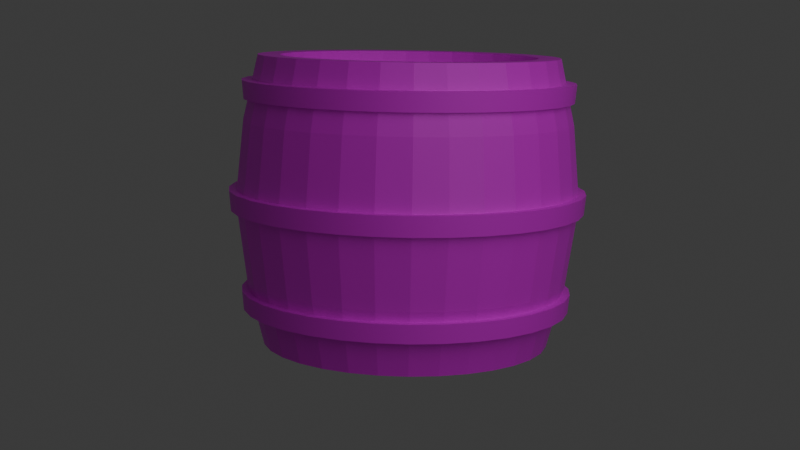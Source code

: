 # Source: 1er_tonneau_cartoon_.blend  (saved by Blender 4.2.66; exported with 4.5.12 LTS)
import bpy
from mathutils import Matrix  # noqa: F401  (used for matrix-valued properties, if any)

bpy.ops.wm.read_factory_settings(use_empty=True)
scene = bpy.context.scene
scene.name = 'Scene'

# ---- collections
col_collection = bpy.data.collections.new('Collection'); scene.collection.children.link(col_collection)

# ---- images (referenced by path relative to the original .blend; pixels are not part of the script)
import os
ASSET_DIR = os.environ.get("B2B_ASSET_DIR", "")  # directory of the original .blend (textures are referenced by path, not embedded)
HERE = os.path.dirname(os.path.abspath(__file__))  # packed textures are extracted next to this script under _unpacked/

def load_image(name, relpath, width, height, colorspace="sRGB"):
    """Load a texture the original file referenced (path relative to the .blend, or extracted next to this script)."""
    p = next((c for c in (os.path.join(HERE, relpath), os.path.join(ASSET_DIR, relpath)) if relpath and os.path.exists(c)), "")
    if p:
        img = bpy.data.images.load(p, check_existing=True)
        img.name = name
    else:  # same state as the original file: an image datablock whose file is absent (Cycles renders it pink)
        img = bpy.data.images.new(name, width, height)
        img.source = "FILE"
        img.filepath = "//" + (relpath or name)
    img.colorspace_settings.name = colorspace
    return img
img_light_brown_cartoon_wood_texture_pattern_wallpaper_background_f = load_image('light-brown-cartoon-wood-texture-pattern-wallpaper-background-f', 'light-brown-cartoon-wood-texture-pattern-wallpaper-background-free-vector.jpg', 1024, 1024, 'sRGB')
img_metal_texture_3_by_wojtar_stock_dzqg9s_fullview_jpg_002 = load_image('metal_texture_3_by_wojtar_stock_dzqg9s-fullview.jpg.002', 'metal_texture_3_by_wojtar_stock_dzqg9s-fullview.jpg', 1024, 1024, 'sRGB')

# ---- materials (node trees are filled in below, after node groups)
mat_material_002 = bpy.data.materials.new('Material.002')
mat_material_003 = bpy.data.materials.new('Material.003')
mat_material_001 = bpy.data.materials.new('Material.001')
mat_material_004 = bpy.data.materials.new('Material.004')

# ---- node groups
ng_smooth_by_angle = bpy.data.node_groups.new('Smooth by Angle', 'GeometryNodeTree')
_s = ng_smooth_by_angle.interface.new_socket(name='Mesh', in_out='OUTPUT', socket_type='NodeSocketGeometry')
_s = ng_smooth_by_angle.interface.new_socket(name='Mesh', in_out='INPUT', socket_type='NodeSocketGeometry')
_s = ng_smooth_by_angle.interface.new_socket(name='Angle', in_out='INPUT', socket_type='NodeSocketFloat')
_s.subtype = 'ANGLE'
_s.default_value = 0.5236
_s.min_value = 0.0
_s.max_value = 3.142
_s.description = 'Maximum face angle for smooth edges'
_s = ng_smooth_by_angle.interface.new_socket(name='Ignore Sharpness', in_out='INPUT', socket_type='NodeSocketBool')
_s.force_non_field = True
ng_smooth_by_angle.description = 'Set the sharpness of mesh edges based on the angle between the neighboring faces'
ng_smooth_by_angle.is_modifier = True
_N = ng_smooth_by_angle.nodes; _L = ng_smooth_by_angle.links
n0 = _N.new('GeometryNodeSetShadeSmooth'); n0.name = 'Set Shade Smooth'; n0.location = (120, -80)
n0.domain = 'EDGE'
n1 = _N.new('GeometryNodeSetShadeSmooth'); n1.name = 'Set Shade Smooth.001'; n1.location = (300, -80)
n2 = _N.new('NodeGroupOutput'); n2.name = 'Group Output'; n2.location = (480, -80)
n3 = _N.new('GeometryNodeInputMeshEdgeAngle'); n3.name = 'Edge Angle'; n3.location = (-440, -240)
n4 = _N.new('NodeGroupInput'); n4.name = 'Group Input'; n4.location = (-80, -80)
n5 = _N.new('GeometryNodeInputEdgeSmooth'); n5.name = 'Is Edge Smooth'; n5.location = (-260, -120)
n6 = _N.new('GeometryNodeInputShadeSmooth'); n6.name = 'Is Shade Smooth'; n6.location = (-440, -397)
n7 = _N.new('FunctionNodeCompare'); n7.name = 'Compare'; n7.location = (-260, -260)
n7.operation = 'LESS_EQUAL'
n7.inputs[6].default_value = (0.0, 0.0, 0.0, 0.0)
n7.inputs[7].default_value = (0.0, 0.0, 0.0, 0.0)
n8 = _N.new('FunctionNodeBooleanMath'); n8.name = 'Boolean Math.001'; n8.location = (-80, -260)
n9 = _N.new('NodeGroupInput'); n9.name = 'Group Input.001'; n9.location = (-440, -329)
n10 = _N.new('NodeGroupInput'); n10.name = 'Group Input.002'; n10.location = (-259, -189)
n11 = _N.new('FunctionNodeBooleanMath'); n11.name = 'Boolean Math'; n11.location = (-80, -149)
n11.operation = 'OR'
n12 = _N.new('FunctionNodeBooleanMath'); n12.name = 'Boolean Math.002'; n12.location = (-260, -380)
n12.operation = 'OR'
n13 = _N.new('NodeGroupInput'); n13.name = 'Group Input.003'; n13.location = (-440, -460)
_L.new(n3.outputs[0], n7.inputs[0])
_L.new(n1.outputs[0], n2.inputs[0])
_L.new(n9.outputs[1], n7.inputs[1])
_L.new(n7.outputs[0], n8.inputs[0])
_L.new(n4.outputs[0], n0.inputs[0])
_L.new(n0.outputs[0], n1.inputs[0])
_L.new(n8.outputs[0], n0.inputs[2])
_L.new(n10.outputs[2], n11.inputs[1])
_L.new(n5.outputs[0], n11.inputs[0])
_L.new(n11.outputs[0], n0.inputs[1])
_L.new(n13.outputs[2], n12.inputs[1])
_L.new(n6.outputs[0], n12.inputs[0])
_L.new(n12.outputs[0], n8.inputs[1])
n2.is_active_output = True

# ---- material node trees
mat_material_002.use_nodes = True; mat_material_002.node_tree.nodes.clear()
_N = mat_material_002.node_tree.nodes; _L = mat_material_002.node_tree.links
n0 = _N.new('ShaderNodeBsdfPrincipled'); n0.name = 'Principled BSDF'; n0.location = (10, 300)
n1 = _N.new('ShaderNodeOutputMaterial'); n1.name = 'Material Output'; n1.location = (300, 300)
n2 = _N.new('ShaderNodeTexImage'); n2.name = 'Image Texture'; n2.location = (-331, 211)
n2.image = img_light_brown_cartoon_wood_texture_pattern_wallpaper_background_f
_L.new(n0.outputs[0], n1.inputs[0])
_L.new(n2.outputs[0], n0.inputs[0])
n1.is_active_output = True
mat_material_003.use_nodes = True; mat_material_003.node_tree.nodes.clear()
_N = mat_material_003.node_tree.nodes; _L = mat_material_003.node_tree.links
n0 = _N.new('ShaderNodeBsdfPrincipled'); n0.name = 'Principled BSDF'; n0.location = (10, 300)
n1 = _N.new('ShaderNodeOutputMaterial'); n1.name = 'Material Output'; n1.location = (300, 300)
n2 = _N.new('ShaderNodeTexImage'); n2.name = 'Image Texture'; n2.location = (-368, 195)
n2.image = img_metal_texture_3_by_wojtar_stock_dzqg9s_fullview_jpg_002
_L.new(n0.outputs[0], n1.inputs[0])
_L.new(n2.outputs[0], n0.inputs[0])
n1.is_active_output = True
mat_material_001.use_nodes = True; mat_material_001.node_tree.nodes.clear()
_N = mat_material_001.node_tree.nodes; _L = mat_material_001.node_tree.links
n0 = _N.new('ShaderNodeBsdfPrincipled'); n0.name = 'Principled BSDF'; n0.location = (10, 300)
n1 = _N.new('ShaderNodeOutputMaterial'); n1.name = 'Material Output'; n1.location = (300, 300)
n2 = _N.new('ShaderNodeTexImage'); n2.name = 'Image Texture'; n2.location = (-457, 171)
n2.image = img_metal_texture_3_by_wojtar_stock_dzqg9s_fullview_jpg_002
_L.new(n0.outputs[0], n1.inputs[0])
_L.new(n2.outputs[0], n0.inputs[0])
n1.is_active_output = True
mat_material_004.use_nodes = True; mat_material_004.node_tree.nodes.clear()
_N = mat_material_004.node_tree.nodes; _L = mat_material_004.node_tree.links
n0 = _N.new('ShaderNodeBsdfPrincipled'); n0.name = 'Principled BSDF'; n0.location = (10, 300)
n1 = _N.new('ShaderNodeOutputMaterial'); n1.name = 'Material Output'; n1.location = (300, 300)
n2 = _N.new('ShaderNodeTexImage'); n2.name = 'Image Texture'; n2.location = (-449, 118)
n2.image = img_metal_texture_3_by_wojtar_stock_dzqg9s_fullview_jpg_002
_L.new(n0.outputs[0], n1.inputs[0])
_L.new(n2.outputs[0], n0.inputs[0])
n1.is_active_output = True

# ---- world
world_world = bpy.data.worlds.new('World'); scene.world = world_world
world_world.use_nodes = True; world_world.node_tree.nodes.clear()
_N = world_world.node_tree.nodes; _L = world_world.node_tree.links
n0 = _N.new('ShaderNodeOutputWorld'); n0.name = 'World Output'; n0.location = (300, 300)
n1 = _N.new('ShaderNodeBackground'); n1.name = 'Background'; n1.location = (10, 300)
n1.inputs[0].default_value = (0.05088, 0.05088, 0.05088, 1.0)
_L.new(n1.outputs[0], n0.inputs[0])
n0.is_active_output = True
world_world.color = (0.05088, 0.05088, 0.05088)
world_world.sun_shadow_jitter_overblur = 0.0

# ---- cameras
cam_camera = bpy.data.cameras.new('Camera')
cam_camera.clip_end = 100.0
cam_camera.lens = 61.8
cam_camera.ortho_scale = 7.314

# ---- lights
light_light = bpy.data.lights.new('Light', 'POINT')
light_light.energy = 1000.0
light_light.shadow_soft_size = 6.208

# ---- meshes
me_cylinder = bpy.data.meshes.new('Cylinder')
me_cylinder.from_pydata([(6.785e-11, 0.8574, -1.012), (-4.51e-10, 0.9007, 1.012), (0.1673, 0.841, -1.012), (0.1757, 0.8834, 1.012), (0.3281, 0.7922, -1.012), (0.3447, 0.8321, 1.012), (0.4764, 0.7129, -1.012), (0.5004, 0.7489, 1.012), (0.6063, 0.6063, -1.012), (0.6369, 0.6369, 1.012), (0.7129, 0.4764, -1.012), (0.7489, 0.5004, 1.012), (0.7922, 0.3281, -1.012), (0.8321, 0.3447, 1.012), (0.841, 0.1673, -1.012), (0.8834, 0.1757, 1.012), (0.8574, -2.174e-11, -1.012), (0.9007, -6.632e-10, 1.012), (0.841, -0.1673, -1.012), (0.8834, -0.1757, 1.012), (0.7922, -0.3281, -1.012), (0.8321, -0.3447, 1.012), (0.7129, -0.4764, -1.012), (0.7489, -0.5004, 1.012), (0.6063, -0.6063, -1.012), (0.6369, -0.6369, 1.012), (0.4764, -0.7129, -1.012), (0.5004, -0.7489, 1.012), (0.3281, -0.7922, -1.012), (0.3447, -0.8321, 1.012), (0.1673, -0.841, -1.012), (0.1757, -0.8834, 1.012), (6.785e-11, -0.8574, -1.012), (-4.51e-10, -0.9007, 1.012), (-0.1673, -0.841, -1.012), (-0.1757, -0.8834, 1.012), (-0.3281, -0.7922, -1.012), (-0.3447, -0.8321, 1.012), (-0.4764, -0.7129, -1.012), (-0.5004, -0.7489, 1.012), (-0.6063, -0.6063, -1.012), (-0.6369, -0.6369, 1.012), (-0.7129, -0.4764, -1.012), (-0.7489, -0.5004, 1.012), (-0.7922, -0.3281, -1.012), (-0.8321, -0.3447, 1.012), (-0.841, -0.1673, -1.012), (-0.8834, -0.1757, 1.012), (-0.8574, -2.174e-11, -1.012), (-0.9007, -6.632e-10, 1.012), (-0.841, 0.1673, -1.012), (-0.8834, 0.1757, 1.012), (-0.7922, 0.3281, -1.012), (-0.8321, 0.3447, 1.012), (-0.7129, 0.4764, -1.012), (-0.7489, 0.5004, 1.012), (-0.6063, 0.6063, -1.012), (-0.6369, 0.6369, 1.012), (-0.4764, 0.7129, -1.012), (-0.5004, 0.7489, 1.012), (-0.3281, 0.7922, -1.012), (-0.3447, 0.8321, 1.012), (-0.1673, 0.841, -1.012), (-0.1757, 0.8834, 1.012), (8.006e-11, 1.014, -1.014), (0.1978, 0.9943, -1.014), (0.2062, 1.037, 1.014), (-4.407e-10, 1.057, 1.014), (0.388, 0.9366, -1.014), (0.4045, 0.9766, 1.014), (0.5632, 0.8429, -1.014), (0.5872, 0.8789, 1.014), (0.7168, 0.7168, -1.014), (0.7474, 0.7474, 1.014), (0.8429, 0.5632, -1.014), (0.8789, 0.5872, 1.014), (0.9366, 0.388, -1.014), (0.9766, 0.4045, 1.014), (0.9943, 0.1978, -1.014), (1.037, 0.2062, 1.014), (1.014, -2.565e-11, -1.014), (1.057, -6.679e-10, 1.014), (0.9943, -0.1978, -1.014), (1.037, -0.2062, 1.014), (0.9366, -0.388, -1.014), (0.9766, -0.4045, 1.014), (0.8429, -0.5632, -1.014), (0.8789, -0.5872, 1.014), (0.7168, -0.7168, -1.014), (0.7474, -0.7474, 1.014), (0.5632, -0.8429, -1.014), (0.5872, -0.8789, 1.014), (0.388, -0.9366, -1.014), (0.4045, -0.9766, 1.014), (0.1978, -0.9943, -1.014), (0.2062, -1.037, 1.014), (8.006e-11, -1.014, -1.014), (-4.407e-10, -1.057, 1.014), (-0.1978, -0.9943, -1.014), (-0.2062, -1.037, 1.014), (-0.388, -0.9366, -1.014), (-0.4045, -0.9766, 1.014), (-0.5632, -0.8429, -1.014), (-0.5872, -0.8789, 1.014), (-0.7168, -0.7168, -1.014), (-0.7474, -0.7474, 1.014), (-0.8429, -0.5632, -1.014), (-0.8789, -0.5872, 1.014), (-0.9366, -0.388, -1.014), (-0.9766, -0.4045, 1.014), (-0.9943, -0.1978, -1.014), (-1.037, -0.2062, 1.014), (-1.014, -2.565e-11, -1.014), (-1.057, -6.679e-10, 1.014), (-0.9943, 0.1978, -1.014), (-1.037, 0.2062, 1.014), (-0.9366, 0.388, -1.014), (-0.9766, 0.4045, 1.014), (-0.8429, 0.5632, -1.014), (-0.8789, 0.5872, 1.014), (-0.7168, 0.7168, -1.014), (-0.7474, 0.7474, 1.014), (-0.5632, 0.8429, -1.014), (-0.5872, 0.8789, 1.014), (-0.388, 0.9366, -1.014), (-0.4045, 0.9766, 1.014), (-0.1978, 0.9943, -1.014), (-0.2062, 1.037, 1.014), (0.1774, 0.8917, 0.9144), (-1.677e-09, 0.9092, 0.9144), (0.3479, 0.84, 0.9144), (0.5051, 0.756, 0.9144), (0.6429, 0.6429, 0.9144), (0.756, 0.5051, 0.9144), (0.84, 0.3479, 0.9144), (0.8917, 0.1774, 0.9144), (0.9092, -6.279e-10, 0.9144), (0.8917, -0.1774, 0.9144), (0.84, -0.3479, 0.9144), (0.756, -0.5051, 0.9144), (0.6429, -0.6429, 0.9144), (0.5051, -0.756, 0.9144), (0.3479, -0.84, 0.9144), (0.1774, -0.8917, 0.9144), (-1.677e-09, -0.9092, 0.9144), (-0.1774, -0.8917, 0.9144), (-0.3479, -0.84, 0.9144), (-0.5051, -0.756, 0.9144), (-0.6429, -0.6429, 0.9144), (-0.756, -0.5051, 0.9144), (-0.84, -0.3479, 0.9144), (-0.8917, -0.1774, 0.9144), (-0.9092, -6.279e-10, 0.9144), (-0.8917, 0.1774, 0.9144), (-0.84, 0.3479, 0.9144), (-0.756, 0.5051, 0.9144), (-0.6429, 0.6429, 0.9144), (-0.5051, 0.756, 0.9144), (-0.3479, 0.84, 0.9144), (-0.1774, 0.8917, 0.9144), (-4.775e-09, 0.8659, -0.8985), (0.1689, 0.8493, -0.8985), (0.3314, 0.8, -0.8985), (0.4811, 0.72, -0.8985), (0.6123, 0.6123, -0.8985), (0.72, 0.4811, -0.8985), (0.8, 0.3314, -0.8985), (0.8493, 0.1689, -0.8985), (0.8659, 1.91e-11, -0.8985), (0.8493, -0.1689, -0.8985), (0.8, -0.3314, -0.8985), (0.72, -0.4811, -0.8985), (0.6123, -0.6123, -0.8985), (0.4811, -0.72, -0.8985), (0.3314, -0.8, -0.8985), (0.1689, -0.8493, -0.8985), (-4.775e-09, -0.8659, -0.8985), (-0.1689, -0.8493, -0.8985), (-0.3314, -0.8, -0.8985), (-0.4811, -0.72, -0.8985), (-0.6123, -0.6123, -0.8985), (-0.72, -0.4811, -0.8985), (-0.8, -0.3314, -0.8985), (-0.8493, -0.1689, -0.8985), (-0.8659, 1.91e-11, -0.8985), (-0.8493, 0.1689, -0.8985), (-0.8, 0.3314, -0.8985), (-0.72, 0.4811, -0.8985), (-0.6123, 0.6123, -0.8985), (-0.4811, 0.72, -0.8985), (-0.3314, 0.8, -0.8985), (-0.1689, 0.8493, -0.8985), (1.56e-09, 1.211, 0.004133), (0.2362, 1.188, 0.004133), (0.4634, 1.119, 0.004133), (0.6727, 1.007, 0.004133), (0.8562, 0.8562, 0.004133), (1.007, 0.6727, 0.004133), (1.119, 0.4634, 0.004133), (1.188, 0.2362, 0.004133), (1.211, 1.238e-09, 0.004133), (1.188, -0.2362, 0.004133), (1.119, -0.4634, 0.004133), (1.007, -0.6727, 0.004133), (0.8562, -0.8562, 0.004133), (0.6727, -1.007, 0.004133), (0.4634, -1.119, 0.004133), (0.2362, -1.188, 0.004133), (1.56e-09, -1.211, 0.004133), (-0.2362, -1.188, 0.004133), (-0.4634, -1.119, 0.004133), (-0.6727, -1.007, 0.004133), (-0.8562, -0.8562, 0.004133), (-1.007, -0.6727, 0.004133), (-1.119, -0.4634, 0.004133), (-1.188, -0.2362, 0.004133), (-1.211, 1.238e-09, 0.004133), (-1.188, 0.2362, 0.004133), (-1.119, 0.4634, 0.004133), (-1.007, 0.6727, 0.004133), (-0.8562, 0.8562, 0.004133), (-0.6727, 1.007, 0.004133), (-0.4634, 1.119, 0.004133), (-0.2362, 1.188, 0.004133), (6.619e-10, 1.159, 0.5588), (0.226, 1.136, 0.5588), (0.4434, 1.07, 0.5588), (0.6437, 0.9633, 0.5588), (0.8192, 0.8192, 0.5588), (0.9633, 0.6437, 0.5588), (1.07, 0.4434, 0.5588), (1.136, 0.226, 0.5588), (1.159, 2.877e-10, 0.5588), (1.136, -0.226, 0.5588), (1.07, -0.4434, 0.5588), (0.9633, -0.6437, 0.5588), (0.8192, -0.8192, 0.5588), (0.6437, -0.9633, 0.5588), (0.4434, -1.07, 0.5588), (0.226, -1.136, 0.5588), (6.619e-10, -1.159, 0.5588), (-0.226, -1.136, 0.5588), (-0.4434, -1.07, 0.5588), (-0.6437, -0.9633, 0.5588), (-0.8192, -0.8192, 0.5588), (-0.9633, -0.6437, 0.5588), (-1.07, -0.4434, 0.5588), (-1.136, -0.226, 0.5588), (-1.159, 2.877e-10, 0.5588), (-1.136, 0.226, 0.5588), (-1.07, 0.4434, 0.5588), (-0.9633, 0.6437, 0.5588), (-0.8192, 0.8192, 0.5588), (-0.6437, 0.9633, 0.5588), (-0.4434, 1.07, 0.5588), (-0.226, 1.136, 0.5588), (0.221, 1.111, -0.5586), (0.4336, 1.047, -0.5586), (0.6294, 0.942, -0.5586), (0.8011, 0.8011, -0.5586), (0.942, 0.6294, -0.5586), (1.047, 0.4336, -0.5586), (1.111, 0.221, -0.5586), (1.133, 6.22e-10, -0.5586), (1.111, -0.221, -0.5586), (1.047, -0.4336, -0.5586), (0.942, -0.6294, -0.5586), (0.8011, -0.8011, -0.5586), (0.6294, -0.942, -0.5586), (0.4336, -1.047, -0.5586), (0.221, -1.111, -0.5586), (9.273e-10, -1.133, -0.5586), (-0.221, -1.111, -0.5586), (-0.4336, -1.047, -0.5586), (-0.6294, -0.942, -0.5586), (-0.8011, -0.8011, -0.5586), (-0.942, -0.6294, -0.5586), (-1.047, -0.4336, -0.5586), (-1.111, -0.221, -0.5586), (-1.133, 6.22e-10, -0.5586), (-1.111, 0.221, -0.5586), (-1.047, 0.4336, -0.5586), (-0.942, 0.6294, -0.5586), (-0.8011, 0.8011, -0.5586), (-0.6294, 0.942, -0.5586), (-0.4336, 1.047, -0.5586), (-0.221, 1.111, -0.5586), (9.273e-10, 1.133, -0.5586), (0.0, 1.0, -1.0), (0.0, 1.0, 1.0), (0.1951, 0.9808, -1.0), (0.1951, 0.9808, 1.0), (0.3827, 0.9239, -1.0), (0.3827, 0.9239, 1.0), (0.5556, 0.8315, -1.0), (0.5556, 0.8315, 1.0), (0.7071, 0.7071, -1.0), (0.7071, 0.7071, 1.0), (0.8315, 0.5556, -1.0), (0.8315, 0.5556, 1.0), (0.9239, 0.3827, -1.0), (0.9239, 0.3827, 1.0), (0.9808, 0.1951, -1.0), (0.9808, 0.1951, 1.0), (1.0, 0.0, -1.0), (1.0, 0.0, 1.0), (0.9808, -0.1951, -1.0), (0.9808, -0.1951, 1.0), (0.9239, -0.3827, -1.0), (0.9239, -0.3827, 1.0), (0.8315, -0.5556, -1.0), (0.8315, -0.5556, 1.0), (0.7071, -0.7071, -1.0), (0.7071, -0.7071, 1.0), (0.5556, -0.8315, -1.0), (0.5556, -0.8315, 1.0), (0.3827, -0.9239, -1.0), (0.3827, -0.9239, 1.0), (0.1951, -0.9808, -1.0), (0.1951, -0.9808, 1.0), (0.0, -1.0, -1.0), (0.0, -1.0, 1.0), (-0.1951, -0.9808, -1.0), (-0.1951, -0.9808, 1.0), (-0.3827, -0.9239, -1.0), (-0.3827, -0.9239, 1.0), (-0.5556, -0.8315, -1.0), (-0.5556, -0.8315, 1.0), (-0.7071, -0.7071, -1.0), (-0.7071, -0.7071, 1.0), (-0.8315, -0.5556, -1.0), (-0.8315, -0.5556, 1.0), (-0.9239, -0.3827, -1.0), (-0.9239, -0.3827, 1.0), (-0.9808, -0.1951, -1.0), (-0.9808, -0.1951, 1.0), (-1.0, 0.0, -1.0), (-1.0, 0.0, 1.0), (-0.9808, 0.1951, -1.0), (-0.9808, 0.1951, 1.0), (-0.9239, 0.3827, -1.0), (-0.9239, 0.3827, 1.0), (-0.8315, 0.5556, -1.0), (-0.8315, 0.5556, 1.0), (-0.7071, 0.7071, -1.0), (-0.7071, 0.7071, 1.0), (-0.5556, 0.8315, -1.0), (-0.5556, 0.8315, 1.0), (-0.3827, 0.9239, -1.0), (-0.3827, 0.9239, 1.0), (-0.1951, 0.9808, -1.0), (-0.1951, 0.9808, 1.0), (1.653e-09, 1.0, -0.9134), (0.1951, 0.9808, -0.9134), (0.3827, 0.9239, -0.9134), (0.5556, 0.8315, -0.9134), (0.7071, 0.7071, -0.9134), (0.8315, 0.5556, -0.9134), (0.9239, 0.3827, -0.9134), (0.9808, 0.1951, -0.9134), (1.0, 0.0, -0.9134), (0.9808, -0.1951, -0.9134), (0.9239, -0.3827, -0.9134), (0.8315, -0.5556, -0.9134), (0.7071, -0.7071, -0.9134), (0.5556, -0.8315, -0.9134), (0.3827, -0.9239, -0.9134), (0.1951, -0.9808, -0.9134), (1.653e-09, -1.0, -0.9134), (-0.1951, -0.9808, -0.9134), (-0.3827, -0.9239, -0.9134), (-0.5556, -0.8315, -0.9134), (-0.7071, -0.7071, -0.9134), (-0.8315, -0.5556, -0.9134), (-0.9239, -0.3827, -0.9134), (-0.9808, -0.1951, -0.9134), (-1.0, 0.0, -0.9134), (-0.9808, 0.1951, -0.9134), (-0.9239, 0.3827, -0.9134), (-0.8315, 0.5556, -0.9134), (-0.7071, 0.7071, -0.9134), (-0.5556, 0.8315, -0.9134), (-0.3827, 0.9239, -0.9134), (-0.1951, 0.9808, -0.9134), (0.1951, 0.9808, 0.9066), (-1.784e-09, 1.0, 0.9066), (0.3827, 0.9239, 0.9066), (0.5556, 0.8315, 0.9066), (0.7071, 0.7071, 0.9066), (0.8315, 0.5556, 0.9066), (0.9239, 0.3827, 0.9066), (0.9808, 0.1951, 0.9066), (1.0, 0.0, 0.9066), (0.9808, -0.1951, 0.9066), (0.9239, -0.3827, 0.9066), (0.8315, -0.5556, 0.9066), (0.7071, -0.7071, 0.9066), (0.5556, -0.8315, 0.9066), (0.3827, -0.9239, 0.9066), (0.1951, -0.9808, 0.9066), (-1.784e-09, -1.0, 0.9066), (-0.1951, -0.9808, 0.9066), (-0.3827, -0.9239, 0.9066), (-0.5556, -0.8315, 0.9066), (-0.7071, -0.7071, 0.9066), (-0.8315, -0.5556, 0.9066), (-0.9239, -0.3827, 0.9066), (-0.9808, -0.1951, 0.9066), (-1.0, 0.0, 0.9066), (-0.9808, 0.1951, 0.9066), (-0.9239, 0.3827, 0.9066), (-0.8315, 0.5556, 0.9066), (-0.7071, 0.7071, 0.9066), (-0.5556, 0.8315, 0.9066), (-0.3827, 0.9239, 0.9066), (-0.1951, 0.9808, 0.9066)], [], [(224, 67, 66, 225), (225, 66, 69, 226), (226, 69, 71, 227), (227, 71, 73, 228), (228, 73, 75, 229), (229, 75, 77, 230), (230, 77, 79, 231), (231, 79, 81, 232), (232, 81, 83, 233), (233, 83, 85, 234), (234, 85, 87, 235), (235, 87, 89, 236), (236, 89, 91, 237), (237, 91, 93, 238), (238, 93, 95, 239), (239, 95, 97, 240), (240, 97, 99, 241), (241, 99, 101, 242), (242, 101, 103, 243), (243, 103, 105, 244), (244, 105, 107, 245), (245, 107, 109, 246), (246, 109, 111, 247), (247, 111, 113, 248), (248, 113, 115, 249), (249, 115, 117, 250), (250, 117, 119, 251), (251, 119, 121, 252), (252, 121, 123, 253), (253, 123, 125, 254), (53, 51, 153, 154), (254, 125, 127, 255), (255, 127, 67, 224), (38, 40, 180, 179), (2, 0, 64, 65), (1, 3, 66, 67), (4, 2, 65, 68), (3, 5, 69, 66), (6, 4, 68, 70), (5, 7, 71, 69), (8, 6, 70, 72), (7, 9, 73, 71), (10, 8, 72, 74), (9, 11, 75, 73), (12, 10, 74, 76), (11, 13, 77, 75), (14, 12, 76, 78), (13, 15, 79, 77), (16, 14, 78, 80), (15, 17, 81, 79), (18, 16, 80, 82), (17, 19, 83, 81), (20, 18, 82, 84), (19, 21, 85, 83), (22, 20, 84, 86), (21, 23, 87, 85), (24, 22, 86, 88), (23, 25, 89, 87), (26, 24, 88, 90), (25, 27, 91, 89), (28, 26, 90, 92), (27, 29, 93, 91), (30, 28, 92, 94), (29, 31, 95, 93), (32, 30, 94, 96), (31, 33, 97, 95), (34, 32, 96, 98), (33, 35, 99, 97), (36, 34, 98, 100), (35, 37, 101, 99), (38, 36, 100, 102), (37, 39, 103, 101), (40, 38, 102, 104), (39, 41, 105, 103), (42, 40, 104, 106), (41, 43, 107, 105), (44, 42, 106, 108), (43, 45, 109, 107), (46, 44, 108, 110), (45, 47, 111, 109), (48, 46, 110, 112), (47, 49, 113, 111), (50, 48, 112, 114), (49, 51, 115, 113), (52, 50, 114, 116), (51, 53, 117, 115), (54, 52, 116, 118), (53, 55, 119, 117), (56, 54, 118, 120), (55, 57, 121, 119), (58, 56, 120, 122), (57, 59, 123, 121), (60, 58, 122, 124), (59, 61, 125, 123), (62, 60, 124, 126), (61, 63, 127, 125), (0, 62, 126, 64), (63, 1, 67, 127), (128, 129, 159, 158, 157, 156, 155, 154, 153, 152, 151, 150, 149, 148, 147, 146, 145, 144, 143, 142, 141, 140, 139, 138, 137, 136, 135, 134, 133, 132, 131, 130), (13, 11, 133, 134), (27, 25, 140, 141), (41, 39, 147, 148), (55, 53, 154, 155), (15, 13, 134, 135), (29, 27, 141, 142), (43, 41, 148, 149), (3, 1, 129, 128), (57, 55, 155, 156), (17, 15, 135, 136), (31, 29, 142, 143), (45, 43, 149, 150), (5, 3, 128, 130), (59, 57, 156, 157), (19, 17, 136, 137), (33, 31, 143, 144), (47, 45, 150, 151), (7, 5, 130, 131), (61, 59, 157, 158), (21, 19, 137, 138), (35, 33, 144, 145), (49, 47, 151, 152), (9, 7, 131, 132), (63, 61, 158, 159), (23, 21, 138, 139), (37, 35, 145, 146), (51, 49, 152, 153), (11, 9, 132, 133), (1, 63, 159, 129), (25, 23, 139, 140), (39, 37, 146, 147), (160, 161, 162, 163, 164, 165, 166, 167, 168, 169, 170, 171, 172, 173, 174, 175, 176, 177, 178, 179, 180, 181, 182, 183, 184, 185, 186, 187, 188, 189, 190, 191), (52, 54, 187, 186), (12, 14, 167, 166), (26, 28, 174, 173), (40, 42, 181, 180), (0, 2, 161, 160), (54, 56, 188, 187), (14, 16, 168, 167), (28, 30, 175, 174), (42, 44, 182, 181), (2, 4, 162, 161), (56, 58, 189, 188), (16, 18, 169, 168), (30, 32, 176, 175), (44, 46, 183, 182), (4, 6, 163, 162), (58, 60, 190, 189), (18, 20, 170, 169), (32, 34, 177, 176), (46, 48, 184, 183), (6, 8, 164, 163), (60, 62, 191, 190), (20, 22, 171, 170), (34, 36, 178, 177), (48, 50, 185, 184), (8, 10, 165, 164), (62, 0, 160, 191), (22, 24, 172, 171), (36, 38, 179, 178), (50, 52, 186, 185), (10, 12, 166, 165), (24, 26, 173, 172), (286, 223, 192, 287), (285, 222, 223, 286), (284, 221, 222, 285), (283, 220, 221, 284), (282, 219, 220, 283), (281, 218, 219, 282), (280, 217, 218, 281), (279, 216, 217, 280), (278, 215, 216, 279), (277, 214, 215, 278), (276, 213, 214, 277), (275, 212, 213, 276), (274, 211, 212, 275), (273, 210, 211, 274), (272, 209, 210, 273), (271, 208, 209, 272), (270, 207, 208, 271), (269, 206, 207, 270), (268, 205, 206, 269), (267, 204, 205, 268), (266, 203, 204, 267), (265, 202, 203, 266), (264, 201, 202, 265), (263, 200, 201, 264), (262, 199, 200, 263), (261, 198, 199, 262), (260, 197, 198, 261), (259, 196, 197, 260), (258, 195, 196, 259), (257, 194, 195, 258), (256, 193, 194, 257), (287, 192, 193, 256), (223, 255, 224, 192), (222, 254, 255, 223), (221, 253, 254, 222), (220, 252, 253, 221), (219, 251, 252, 220), (218, 250, 251, 219), (217, 249, 250, 218), (216, 248, 249, 217), (215, 247, 248, 216), (214, 246, 247, 215), (213, 245, 246, 214), (212, 244, 245, 213), (211, 243, 244, 212), (210, 242, 243, 211), (209, 241, 242, 210), (208, 240, 241, 209), (207, 239, 240, 208), (206, 238, 239, 207), (205, 237, 238, 206), (204, 236, 237, 205), (203, 235, 236, 204), (202, 234, 235, 203), (201, 233, 234, 202), (200, 232, 233, 201), (199, 231, 232, 200), (198, 230, 231, 199), (197, 229, 230, 198), (196, 228, 229, 197), (195, 227, 228, 196), (194, 226, 227, 195), (193, 225, 226, 194), (192, 224, 225, 193), (64, 287, 256, 65), (65, 256, 257, 68), (68, 257, 258, 70), (70, 258, 259, 72), (72, 259, 260, 74), (74, 260, 261, 76), (76, 261, 262, 78), (78, 262, 263, 80), (80, 263, 264, 82), (82, 264, 265, 84), (84, 265, 266, 86), (86, 266, 267, 88), (88, 267, 268, 90), (90, 268, 269, 92), (92, 269, 270, 94), (94, 270, 271, 96), (96, 271, 272, 98), (98, 272, 273, 100), (100, 273, 274, 102), (102, 274, 275, 104), (104, 275, 276, 106), (106, 276, 277, 108), (108, 277, 278, 110), (110, 278, 279, 112), (112, 279, 280, 114), (114, 280, 281, 116), (116, 281, 282, 118), (118, 282, 283, 120), (120, 283, 284, 122), (122, 284, 285, 124), (124, 285, 286, 126), (126, 286, 287, 64), (288, 289, 291, 290), (290, 291, 293, 292), (292, 293, 295, 294), (294, 295, 297, 296), (296, 297, 299, 298), (298, 299, 301, 300), (300, 301, 303, 302), (302, 303, 305, 304), (304, 305, 307, 306), (306, 307, 309, 308), (308, 309, 311, 310), (310, 311, 313, 312), (312, 313, 315, 314), (314, 315, 317, 316), (316, 317, 319, 318), (318, 319, 321, 320), (320, 321, 323, 322), (322, 323, 325, 324), (324, 325, 327, 326), (326, 327, 329, 328), (328, 329, 331, 330), (330, 331, 333, 332), (332, 333, 335, 334), (334, 335, 337, 336), (336, 337, 339, 338), (338, 339, 341, 340), (340, 341, 343, 342), (342, 343, 345, 344), (344, 345, 347, 346), (346, 347, 349, 348), (299, 297, 388, 389), (348, 349, 351, 350), (350, 351, 289, 288), (306, 308, 362, 361), (352, 353, 354, 355, 356, 357, 358, 359, 360, 361, 362, 363, 364, 365, 366, 367, 368, 369, 370, 371, 372, 373, 374, 375, 376, 377, 378, 379, 380, 381, 382, 383), (324, 326, 371, 370), (342, 344, 380, 379), (298, 300, 358, 357), (316, 318, 367, 366), (334, 336, 376, 375), (290, 292, 354, 353), (308, 310, 363, 362), (326, 328, 372, 371), (344, 346, 381, 380), (300, 302, 359, 358), (318, 320, 368, 367), (336, 338, 377, 376), (292, 294, 355, 354), (310, 312, 364, 363), (328, 330, 373, 372), (346, 348, 382, 381), (302, 304, 360, 359), (320, 322, 369, 368), (338, 340, 378, 377), (294, 296, 356, 355), (312, 314, 365, 364), (330, 332, 374, 373), (348, 350, 383, 382), (304, 306, 361, 360), (322, 324, 370, 369), (340, 342, 379, 378), (296, 298, 357, 356), (314, 316, 366, 365), (288, 290, 353, 352), (332, 334, 375, 374), (350, 288, 352, 383), (384, 385, 415, 414, 413, 412, 411, 410, 409, 408, 407, 406, 405, 404, 403, 402, 401, 400, 399, 398, 397, 396, 395, 394, 393, 392, 391, 390, 389, 388, 387, 386), (317, 315, 397, 398), (335, 333, 406, 407), (291, 289, 385, 384), (289, 351, 415, 385), (309, 307, 393, 394), (327, 325, 402, 403), (345, 343, 411, 412), (301, 299, 389, 390), (319, 317, 398, 399), (337, 335, 407, 408), (293, 291, 384, 386), (311, 309, 394, 395), (329, 327, 403, 404), (347, 345, 412, 413), (303, 301, 390, 391), (321, 319, 399, 400), (339, 337, 408, 409), (295, 293, 386, 387), (313, 311, 395, 396), (331, 329, 404, 405), (349, 347, 413, 414), (305, 303, 391, 392), (323, 321, 400, 401), (341, 339, 409, 410), (297, 295, 387, 388), (315, 313, 396, 397), (333, 331, 405, 406), (351, 349, 414, 415), (307, 305, 392, 393), (325, 323, 401, 402), (343, 341, 410, 411)])
_uv = me_cylinder.uv_layers.new(name='UVMap')
_uv.uv.foreach_set('vector', [1.0, 0.8745, 1.0, 1.0, 0.9688, 1.0, 0.9688, 0.8745, 0.9688, 0.8745, 0.9688, 1.0, 0.9375, 1.0, 0.9375, 0.8745, 0.9375, 0.8745, 0.9375, 1.0, 0.9062, 1.0, 0.9062, 0.8745, 0.9062, 0.8745, 0.9062, 1.0, 0.875, 1.0, 0.875, 0.8745, 0.875, 0.8745, 0.875, 1.0, 0.8438, 1.0, 0.8438, 0.8745, 0.8438, 0.8745, 0.8438, 1.0, 0.8125, 1.0, 0.8125, 0.8745, 0.8125, 0.8745, 0.8125, 1.0, 0.7812, 1.0, 0.7812, 0.8745, 0.7812, 0.8745, 0.7812, 1.0, 0.75, 1.0, 0.75, 0.8745, 0.75, 0.8745, 0.75, 1.0, 0.7188, 1.0, 0.7187, 0.8745, 0.7187, 0.8745, 0.7188, 1.0, 0.6875, 1.0, 0.6875, 0.8745, 0.6875, 0.8745, 0.6875, 1.0, 0.6562, 1.0, 0.6562, 0.8745, 0.6562, 0.8745, 0.6562, 1.0, 0.625, 1.0, 0.625, 0.8745, 0.625, 0.8745, 0.625, 1.0, 0.5938, 1.0, 0.5937, 0.8745, 0.5937, 0.8745, 0.5938, 1.0, 0.5625, 1.0, 0.5625, 0.8745, 0.5625, 0.8745, 0.5625, 1.0, 0.5312, 1.0, 0.5312, 0.8745, 0.5312, 0.8745, 0.5312, 1.0, 0.5, 1.0, 0.5, 0.8745, 0.5, 0.8745, 0.5, 1.0, 0.4688, 1.0, 0.4688, 0.8745, 0.4688, 0.8745, 0.4688, 1.0, 0.4375, 1.0, 0.4375, 0.8745, 0.4375, 0.8745, 0.4375, 1.0, 0.4062, 1.0, 0.4062, 0.8745, 0.4062, 0.8745, 0.4062, 1.0, 0.375, 1.0, 0.375, 0.8745, 0.375, 0.8745, 0.375, 1.0, 0.3438, 1.0, 0.3437, 0.8745, 0.3437, 0.8745, 0.3438, 1.0, 0.3125, 1.0, 0.3125, 0.8745, 0.3125, 0.8745, 0.3125, 1.0, 0.2812, 1.0, 0.2812, 0.8745, 0.2812, 0.8745, 0.2812, 1.0, 0.25, 1.0, 0.25, 0.8745, 0.25, 0.8745, 0.25, 1.0, 0.2188, 1.0, 0.2188, 0.8745, 0.2188, 0.8745, 0.2188, 1.0, 0.1875, 1.0, 0.1875, 0.8745, 0.1875, 0.8745, 0.1875, 1.0, 0.1562, 1.0, 0.1563, 0.8745, 0.1563, 0.8745, 0.1562, 1.0, 0.125, 1.0, 0.125, 0.8745, 0.125, 0.8745, 0.125, 1.0, 0.09375, 1.0, 0.09375, 0.8745, 0.09375, 0.8745, 0.09375, 1.0, 0.0625, 1.0, 0.0625, 0.8745, 0.0607, 0.3284, 0.04904, 0.29, 0.04904, 0.29, 0.0607, 0.3284, 0.0625, 0.8745, 0.0625, 1.0, 0.03125, 1.0, 0.03125, 0.8745, 0.03125, 0.8745, 0.03125, 1.0, 0.0, 1.0, 0.0, 0.8745, 0.637, 0.08087, 0.6062, 0.1062, 0.6062, 0.1062, 0.637, 0.08087, 0.7897, 0.4495, 0.75, 0.4534, 0.75, 0.49, 0.7968, 0.4854, 0.25, 0.4549, 0.29, 0.451, 0.2968, 0.4854, 0.25, 0.49, 0.8278, 0.4379, 0.7897, 0.4495, 0.7968, 0.4854, 0.8418, 0.4717, 0.29, 0.451, 0.3284, 0.4393, 0.3418, 0.4717, 0.2968, 0.4854, 0.863, 0.4191, 0.8278, 0.4379, 0.8418, 0.4717, 0.8833, 0.4496, 0.3284, 0.4393, 0.3638, 0.4204, 0.3833, 0.4496, 0.3418, 0.4717, 0.8938, 0.3938, 0.863, 0.4191, 0.8833, 0.4496, 0.9197, 0.4197, 0.3638, 0.4204, 0.3949, 0.3949, 0.4197, 0.4197, 0.3833, 0.4496, 0.9191, 0.363, 0.8938, 0.3938, 0.9197, 0.4197, 0.9496, 0.3833, 0.3949, 0.3949, 0.4204, 0.3638, 0.4496, 0.3833, 0.4197, 0.4197, 0.9379, 0.3278, 0.9191, 0.363, 0.9496, 0.3833, 0.9717, 0.3418, 0.4204, 0.3638, 0.4393, 0.3284, 0.4717, 0.3418, 0.4496, 0.3833, 0.9495, 0.2897, 0.9379, 0.3278, 0.9717, 0.3418, 0.9854, 0.2968, 0.4393, 0.3284, 0.451, 0.29, 0.4854, 0.2968, 0.4717, 0.3418, 0.9534, 0.25, 0.9495, 0.2897, 0.9854, 0.2968, 0.99, 0.25, 0.451, 0.29, 0.4549, 0.25, 0.49, 0.25, 0.4854, 0.2968, 0.9495, 0.2103, 0.9534, 0.25, 0.99, 0.25, 0.9854, 0.2032, 0.4549, 0.25, 0.451, 0.21, 0.4854, 0.2032, 0.49, 0.25, 0.9379, 0.1722, 0.9495, 0.2103, 0.9854, 0.2032, 0.9717, 0.1582, 0.451, 0.21, 0.4393, 0.1716, 0.4717, 0.1582, 0.4854, 0.2032, 0.9191, 0.137, 0.9379, 0.1722, 0.9717, 0.1582, 0.9496, 0.1167, 0.4393, 0.1716, 0.4204, 0.1362, 0.4496, 0.1167, 0.4717, 0.1582, 0.8938, 0.1062, 0.9191, 0.137, 0.9496, 0.1167, 0.9197, 0.08029, 0.4204, 0.1362, 0.3949, 0.1051, 0.4197, 0.08029, 0.4496, 0.1167, 0.863, 0.08087, 0.8938, 0.1062, 0.9197, 0.08029, 0.8833, 0.05045, 0.3949, 0.1051, 0.3638, 0.07963, 0.3833, 0.05045, 0.4197, 0.08029, 0.8278, 0.06208, 0.863, 0.08087, 0.8833, 0.05045, 0.8418, 0.02827, 0.3638, 0.07963, 0.3284, 0.0607, 0.3418, 0.02827, 0.3833, 0.05045, 0.7897, 0.0505, 0.8278, 0.06208, 0.8418, 0.02827, 0.7968, 0.01461, 0.3284, 0.0607, 0.29, 0.04904, 0.2968, 0.01461, 0.3418, 0.02827, 0.75, 0.04659, 0.7897, 0.0505, 0.7968, 0.01461, 0.75, 0.01, 0.29, 0.04904, 0.25, 0.0451, 0.25, 0.01, 0.2968, 0.01461, 0.7103, 0.0505, 0.75, 0.04659, 0.75, 0.01, 0.7032, 0.01461, 0.25, 0.0451, 0.21, 0.04904, 0.2032, 0.01461, 0.25, 0.01, 0.6722, 0.06208, 0.7103, 0.0505, 0.7032, 0.01461, 0.6582, 0.02827, 0.21, 0.04904, 0.1716, 0.0607, 0.1582, 0.02827, 0.2032, 0.01461, 0.637, 0.08087, 0.6722, 0.06208, 0.6582, 0.02827, 0.6167, 0.05045, 0.1716, 0.0607, 0.1362, 0.07963, 0.1167, 0.05045, 0.1582, 0.02827, 0.6062, 0.1062, 0.637, 0.08087, 0.6167, 0.05045, 0.5803, 0.08029, 0.1362, 0.07963, 0.1051, 0.1051, 0.08029, 0.08029, 0.1167, 0.05045, 0.5809, 0.137, 0.6062, 0.1062, 0.5803, 0.08029, 0.5504, 0.1167, 0.1051, 0.1051, 0.07963, 0.1362, 0.05045, 0.1167, 0.08029, 0.08029, 0.5621, 0.1722, 0.5809, 0.137, 0.5504, 0.1167, 0.5283, 0.1582, 0.07963, 0.1362, 0.0607, 0.1716, 0.02827, 0.1582, 0.05045, 0.1167, 0.5505, 0.2103, 0.5621, 0.1722, 0.5283, 0.1582, 0.5146, 0.2032, 0.0607, 0.1716, 0.04904, 0.21, 0.01461, 0.2032, 0.02827, 0.1582, 0.5466, 0.25, 0.5505, 0.2103, 0.5146, 0.2032, 0.51, 0.25, 0.04904, 0.21, 0.0451, 0.25, 0.01, 0.25, 0.01461, 0.2032, 0.5505, 0.2897, 0.5466, 0.25, 0.51, 0.25, 0.5146, 0.2968, 0.0451, 0.25, 0.04904, 0.29, 0.01461, 0.2968, 0.01, 0.25, 0.5621, 0.3278, 0.5505, 0.2897, 0.5146, 0.2968, 0.5283, 0.3418, 0.04904, 0.29, 0.0607, 0.3284, 0.02827, 0.3418, 0.01461, 0.2968, 0.5809, 0.363, 0.5621, 0.3278, 0.5283, 0.3418, 0.5504, 0.3833, 0.0607, 0.3284, 0.07963, 0.3638, 0.05045, 0.3833, 0.02827, 0.3418, 0.6062, 0.3938, 0.5809, 0.363, 0.5504, 0.3833, 0.5803, 0.4197, 0.07963, 0.3638, 0.1051, 0.3949, 0.08029, 0.4197, 0.05045, 0.3833, 0.637, 0.4191, 0.6062, 0.3938, 0.5803, 0.4197, 0.6167, 0.4496, 0.1051, 0.3949, 0.1362, 0.4204, 0.1167, 0.4496, 0.08029, 0.4197, 0.6722, 0.4379, 0.637, 0.4191, 0.6167, 0.4496, 0.6582, 0.4717, 0.1362, 0.4204, 0.1716, 0.4393, 0.1582, 0.4717, 0.1167, 0.4496, 0.7103, 0.4495, 0.6722, 0.4379, 0.6582, 0.4717, 0.7032, 0.4854, 0.1716, 0.4393, 0.21, 0.451, 0.2032, 0.4854, 0.1582, 0.4717, 0.75, 0.4534, 0.7103, 0.4495, 0.7032, 0.4854, 0.75, 0.49, 0.21, 0.451, 0.25, 0.4549, 0.25, 0.49, 0.2032, 0.4854, 0.29, 0.451, 0.25, 0.4549, 0.21, 0.451, 0.1716, 0.4393, 0.1362, 0.4204, 0.1051, 0.3949, 0.07963, 0.3638, 0.0607, 0.3284, 0.04904, 0.29, 0.0451, 0.25, 0.04904, 0.21, 0.0607, 0.1716, 0.07963, 0.1362, 0.1051, 0.1051, 0.1362, 0.07963, 0.1716, 0.0607, 0.21, 0.04904, 0.25, 0.0451, 0.29, 0.04904, 0.3284, 0.0607, 0.3638, 0.07963, 0.3949, 0.1051, 0.4204, 0.1362, 0.4393, 0.1716, 0.451, 0.21, 0.4549, 0.25, 0.451, 0.29, 0.4393, 0.3284, 0.4204, 0.3638, 0.3949, 0.3949, 0.3638, 0.4204, 0.3284, 0.4393, 0.4393, 0.3284, 0.4204, 0.3638, 0.4204, 0.3638, 0.4393, 0.3284, 0.3638, 0.07963, 0.3949, 0.1051, 0.3949, 0.1051, 0.3638, 0.07963, 0.1051, 0.1051, 0.1362, 0.07963, 0.1362, 0.07963, 0.1051, 0.1051, 0.07963, 0.3638, 0.0607, 0.3284, 0.0607, 0.3284, 0.07963, 0.3638, 0.451, 0.29, 0.4393, 0.3284, 0.4393, 0.3284, 0.451, 0.29, 0.3284, 0.0607, 0.3638, 0.07963, 0.3638, 0.07963, 0.3284, 0.0607, 0.07963, 0.1362, 0.1051, 0.1051, 0.1051, 0.1051, 0.07963, 0.1362, 0.29, 0.451, 0.25, 0.4549, 0.25, 0.4549, 0.29, 0.451, 0.1051, 0.3949, 0.07963, 0.3638, 0.07963, 0.3638, 0.1051, 0.3949, 0.4549, 0.25, 0.451, 0.29, 0.451, 0.29, 0.4549, 0.25, 0.29, 0.04904, 0.3284, 0.0607, 0.3284, 0.0607, 0.29, 0.04904, 0.0607, 0.1716, 0.07963, 0.1362, 0.07963, 0.1362, 0.0607, 0.1716, 0.3284, 0.4393, 0.29, 0.451, 0.29, 0.451, 0.3284, 0.4393, 0.1362, 0.4204, 0.1051, 0.3949, 0.1051, 0.3949, 0.1362, 0.4204, 0.451, 0.21, 0.4549, 0.25, 0.4549, 0.25, 0.451, 0.21, 0.25, 0.0451, 0.29, 0.04904, 0.29, 0.04904, 0.25, 0.0451, 0.04904, 0.21, 0.0607, 0.1716, 0.0607, 0.1716, 0.04904, 0.21, 0.3638, 0.4204, 0.3284, 0.4393, 0.3284, 0.4393, 0.3638, 0.4204, 0.1716, 0.4393, 0.1362, 0.4204, 0.1362, 0.4204, 0.1716, 0.4393, 0.4393, 0.1716, 0.451, 0.21, 0.451, 0.21, 0.4393, 0.1716, 0.21, 0.04904, 0.25, 0.0451, 0.25, 0.0451, 0.21, 0.04904, 0.0451, 0.25, 0.04904, 0.21, 0.04904, 0.21, 0.0451, 0.25, 0.3949, 0.3949, 0.3638, 0.4204, 0.3638, 0.4204, 0.3949, 0.3949, 0.21, 0.451, 0.1716, 0.4393, 0.1716, 0.4393, 0.21, 0.451, 0.4204, 0.1362, 0.4393, 0.1716, 0.4393, 0.1716, 0.4204, 0.1362, 0.1716, 0.0607, 0.21, 0.04904, 0.21, 0.04904, 0.1716, 0.0607, 0.04904, 0.29, 0.0451, 0.25, 0.0451, 0.25, 0.04904, 0.29, 0.4204, 0.3638, 0.3949, 0.3949, 0.3949, 0.3949, 0.4204, 0.3638, 0.25, 0.4549, 0.21, 0.451, 0.21, 0.451, 0.25, 0.4549, 0.3949, 0.1051, 0.4204, 0.1362, 0.4204, 0.1362, 0.3949, 0.1051, 0.1362, 0.07963, 0.1716, 0.0607, 0.1716, 0.0607, 0.1362, 0.07963, 0.75, 0.4534, 0.7897, 0.4495, 0.8278, 0.4379, 0.863, 0.4191, 0.8938, 0.3938, 0.9191, 0.363, 0.9379, 0.3278, 0.9495, 0.2897, 0.9534, 0.25, 0.9495, 0.2103, 0.9379, 0.1722, 0.9191, 0.137, 0.8938, 0.1062, 0.863, 0.08087, 0.8278, 0.06208, 0.7897, 0.0505, 0.75, 0.04659, 0.7103, 0.0505, 0.6722, 0.06208, 0.637, 0.08087, 0.6062, 0.1062, 0.5809, 0.137, 0.5621, 0.1722, 0.5505, 0.2103, 0.5466, 0.25, 0.5505, 0.2897, 0.5621, 0.3278, 0.5809, 0.363, 0.6062, 0.3938, 0.637, 0.4191, 0.6722, 0.4379, 0.7103, 0.4495, 0.5621, 0.3278, 0.5809, 0.363, 0.5809, 0.363, 0.5621, 0.3278, 0.9379, 0.3278, 0.9495, 0.2897, 0.9495, 0.2897, 0.9379, 0.3278, 0.863, 0.08087, 0.8278, 0.06208, 0.8278, 0.06208, 0.863, 0.08087, 0.6062, 0.1062, 0.5809, 0.137, 0.5809, 0.137, 0.6062, 0.1062, 0.75, 0.4534, 0.7897, 0.4495, 0.7897, 0.4495, 0.75, 0.4534, 0.5809, 0.363, 0.6062, 0.3938, 0.6062, 0.3938, 0.5809, 0.363, 0.9495, 0.2897, 0.9534, 0.25, 0.9534, 0.25, 0.9495, 0.2897, 0.8278, 0.06208, 0.7897, 0.0505, 0.7897, 0.0505, 0.8278, 0.06208, 0.5809, 0.137, 0.5621, 0.1722, 0.5621, 0.1722, 0.5809, 0.137, 0.7897, 0.4495, 0.8278, 0.4379, 0.8278, 0.4379, 0.7897, 0.4495, 0.6062, 0.3938, 0.637, 0.4191, 0.637, 0.4191, 0.6062, 0.3938, 0.9534, 0.25, 0.9495, 0.2103, 0.9495, 0.2103, 0.9534, 0.25, 0.7897, 0.0505, 0.75, 0.04659, 0.75, 0.04659, 0.7897, 0.0505, 0.5621, 0.1722, 0.5505, 0.2103, 0.5505, 0.2103, 0.5621, 0.1722, 0.8278, 0.4379, 0.863, 0.4191, 0.863, 0.4191, 0.8278, 0.4379, 0.637, 0.4191, 0.6722, 0.4379, 0.6722, 0.4379, 0.637, 0.4191, 0.9495, 0.2103, 0.9379, 0.1722, 0.9379, 0.1722, 0.9495, 0.2103, 0.75, 0.04659, 0.7103, 0.0505, 0.7103, 0.0505, 0.75, 0.04659, 0.5505, 0.2103, 0.5466, 0.25, 0.5466, 0.25, 0.5505, 0.2103, 0.863, 0.4191, 0.8938, 0.3938, 0.8938, 0.3938, 0.863, 0.4191, 0.6722, 0.4379, 0.7103, 0.4495, 0.7103, 0.4495, 0.6722, 0.4379, 0.9379, 0.1722, 0.9191, 0.137, 0.9191, 0.137, 0.9379, 0.1722, 0.7103, 0.0505, 0.6722, 0.06208, 0.6722, 0.06208, 0.7103, 0.0505, 0.5466, 0.25, 0.5505, 0.2897, 0.5505, 0.2897, 0.5466, 0.25, 0.8938, 0.3938, 0.9191, 0.363, 0.9191, 0.363, 0.8938, 0.3938, 0.7103, 0.4495, 0.75, 0.4534, 0.75, 0.4534, 0.7103, 0.4495, 0.9191, 0.137, 0.8938, 0.1062, 0.8938, 0.1062, 0.9191, 0.137, 0.6722, 0.06208, 0.637, 0.08087, 0.637, 0.08087, 0.6722, 0.06208, 0.5505, 0.2897, 0.5621, 0.3278, 0.5621, 0.3278, 0.5505, 0.2897, 0.9191, 0.363, 0.9379, 0.3278, 0.9379, 0.3278, 0.9191, 0.363, 0.8938, 0.1062, 0.863, 0.08087, 0.863, 0.08087, 0.8938, 0.1062, 0.03125, 0.6255, 0.03125, 0.751, 0.0, 0.751, 0.0, 0.6255, 0.0625, 0.6255, 0.0625, 0.751, 0.03125, 0.751, 0.03125, 0.6255, 0.09375, 0.6255, 0.09375, 0.751, 0.0625, 0.751, 0.0625, 0.6255, 0.125, 0.6255, 0.125, 0.751, 0.09375, 0.751, 0.09375, 0.6255, 0.1562, 0.6255, 0.1563, 0.751, 0.125, 0.751, 0.125, 0.6255, 0.1875, 0.6255, 0.1875, 0.751, 0.1563, 0.751, 0.1562, 0.6255, 0.2188, 0.6255, 0.2188, 0.751, 0.1875, 0.751, 0.1875, 0.6255, 0.25, 0.6255, 0.25, 0.751, 0.2188, 0.751, 0.2188, 0.6255, 0.2812, 0.6255, 0.2812, 0.751, 0.25, 0.751, 0.25, 0.6255, 0.3125, 0.6255, 0.3125, 0.751, 0.2812, 0.751, 0.2812, 0.6255, 0.3437, 0.6255, 0.3438, 0.751, 0.3125, 0.751, 0.3125, 0.6255, 0.375, 0.6255, 0.375, 0.751, 0.3438, 0.751, 0.3437, 0.6255, 0.4063, 0.6255, 0.4063, 0.751, 0.375, 0.751, 0.375, 0.6255, 0.4375, 0.6255, 0.4375, 0.751, 0.4063, 0.751, 0.4063, 0.6255, 0.4688, 0.6255, 0.4688, 0.751, 0.4375, 0.751, 0.4375, 0.6255, 0.5, 0.6255, 0.5, 0.751, 0.4688, 0.751, 0.4688, 0.6255, 0.5312, 0.6255, 0.5312, 0.751, 0.5, 0.751, 0.5, 0.6255, 0.5625, 0.6255, 0.5625, 0.751, 0.5312, 0.751, 0.5312, 0.6255, 0.5938, 0.6255, 0.5938, 0.751, 0.5625, 0.751, 0.5625, 0.6255, 0.625, 0.6255, 0.625, 0.751, 0.5938, 0.751, 0.5938, 0.6255, 0.6562, 0.6255, 0.6562, 0.751, 0.625, 0.751, 0.625, 0.6255, 0.6875, 0.6255, 0.6875, 0.751, 0.6562, 0.751, 0.6562, 0.6255, 0.7188, 0.6255, 0.7188, 0.751, 0.6875, 0.751, 0.6875, 0.6255, 0.75, 0.6255, 0.75, 0.751, 0.7188, 0.751, 0.7188, 0.6255, 0.7812, 0.6255, 0.7812, 0.751, 0.75, 0.751, 0.75, 0.6255, 0.8125, 0.6255, 0.8125, 0.751, 0.7812, 0.751, 0.7812, 0.6255, 0.8438, 0.6255, 0.8438, 0.751, 0.8125, 0.751, 0.8125, 0.6255, 0.875, 0.6255, 0.875, 0.751, 0.8438, 0.751, 0.8438, 0.6255, 0.9063, 0.6255, 0.9063, 0.751, 0.875, 0.751, 0.875, 0.6255, 0.9375, 0.6255, 0.9375, 0.751, 0.9063, 0.751, 0.9063, 0.6255, 0.9688, 0.6255, 0.9688, 0.751, 0.9375, 0.751, 0.9375, 0.6255, 1.0, 0.6255, 1.0, 0.751, 0.9688, 0.751, 0.9688, 0.6255, 0.03125, 0.751, 0.03125, 0.8745, 0.0, 0.8745, 0.0, 0.751, 0.0625, 0.751, 0.0625, 0.8745, 0.03125, 0.8745, 0.03125, 0.751, 0.09375, 0.751, 0.09375, 0.8745, 0.0625, 0.8745, 0.0625, 0.751, 0.125, 0.751, 0.125, 0.8745, 0.09375, 0.8745, 0.09375, 0.751, 0.1563, 0.751, 0.1563, 0.8745, 0.125, 0.8745, 0.125, 0.751, 0.1875, 0.751, 0.1875, 0.8745, 0.1563, 0.8745, 0.1563, 0.751, 0.2188, 0.751, 0.2188, 0.8745, 0.1875, 0.8745, 0.1875, 0.751, 0.25, 0.751, 0.25, 0.8745, 0.2188, 0.8745, 0.2188, 0.751, 0.2812, 0.751, 0.2812, 0.8745, 0.25, 0.8745, 0.25, 0.751, 0.3125, 0.751, 0.3125, 0.8745, 0.2812, 0.8745, 0.2812, 0.751, 0.3438, 0.751, 0.3437, 0.8745, 0.3125, 0.8745, 0.3125, 0.751, 0.375, 0.751, 0.375, 0.8745, 0.3437, 0.8745, 0.3438, 0.751, 0.4063, 0.751, 0.4062, 0.8745, 0.375, 0.8745, 0.375, 0.751, 0.4375, 0.751, 0.4375, 0.8745, 0.4062, 0.8745, 0.4063, 0.751, 0.4688, 0.751, 0.4688, 0.8745, 0.4375, 0.8745, 0.4375, 0.751, 0.5, 0.751, 0.5, 0.8745, 0.4688, 0.8745, 0.4688, 0.751, 0.5312, 0.751, 0.5312, 0.8745, 0.5, 0.8745, 0.5, 0.751, 0.5625, 0.751, 0.5625, 0.8745, 0.5312, 0.8745, 0.5312, 0.751, 0.5938, 0.751, 0.5937, 0.8745, 0.5625, 0.8745, 0.5625, 0.751, 0.625, 0.751, 0.625, 0.8745, 0.5937, 0.8745, 0.5938, 0.751, 0.6562, 0.751, 0.6562, 0.8745, 0.625, 0.8745, 0.625, 0.751, 0.6875, 0.751, 0.6875, 0.8745, 0.6562, 0.8745, 0.6562, 0.751, 0.7188, 0.751, 0.7187, 0.8745, 0.6875, 0.8745, 0.6875, 0.751, 0.75, 0.751, 0.75, 0.8745, 0.7187, 0.8745, 0.7188, 0.751, 0.7812, 0.751, 0.7812, 0.8745, 0.75, 0.8745, 0.75, 0.751, 0.8125, 0.751, 0.8125, 0.8745, 0.7812, 0.8745, 0.7812, 0.751, 0.8438, 0.751, 0.8438, 0.8745, 0.8125, 0.8745, 0.8125, 0.751, 0.875, 0.751, 0.875, 0.8745, 0.8438, 0.8745, 0.8438, 0.751, 0.9063, 0.751, 0.9062, 0.8745, 0.875, 0.8745, 0.875, 0.751, 0.9375, 0.751, 0.9375, 0.8745, 0.9062, 0.8745, 0.9063, 0.751, 0.9688, 0.751, 0.9688, 0.8745, 0.9375, 0.8745, 0.9375, 0.751, 1.0, 0.751, 1.0, 0.8745, 0.9688, 0.8745, 0.9688, 0.751, 1.0, 0.5, 1.0, 0.6255, 0.9688, 0.6255, 0.9688, 0.5, 0.9688, 0.5, 0.9688, 0.6255, 0.9375, 0.6255, 0.9375, 0.5, 0.9375, 0.5, 0.9375, 0.6255, 0.9063, 0.6255, 0.9062, 0.5, 0.9062, 0.5, 0.9063, 0.6255, 0.875, 0.6255, 0.875, 0.5, 0.875, 0.5, 0.875, 0.6255, 0.8438, 0.6255, 0.8438, 0.5, 0.8438, 0.5, 0.8438, 0.6255, 0.8125, 0.6255, 0.8125, 0.5, 0.8125, 0.5, 0.8125, 0.6255, 0.7812, 0.6255, 0.7812, 0.5, 0.7812, 0.5, 0.7812, 0.6255, 0.75, 0.6255, 0.75, 0.5, 0.75, 0.5, 0.75, 0.6255, 0.7188, 0.6255, 0.7188, 0.5, 0.7188, 0.5, 0.7188, 0.6255, 0.6875, 0.6255, 0.6875, 0.5, 0.6875, 0.5, 0.6875, 0.6255, 0.6562, 0.6255, 0.6562, 0.5, 0.6562, 0.5, 0.6562, 0.6255, 0.625, 0.6255, 0.625, 0.5, 0.625, 0.5, 0.625, 0.6255, 0.5938, 0.6255, 0.5938, 0.5, 0.5938, 0.5, 0.5938, 0.6255, 0.5625, 0.6255, 0.5625, 0.5, 0.5625, 0.5, 0.5625, 0.6255, 0.5312, 0.6255, 0.5312, 0.5, 0.5312, 0.5, 0.5312, 0.6255, 0.5, 0.6255, 0.5, 0.5, 0.5, 0.5, 0.5, 0.6255, 0.4688, 0.6255, 0.4688, 0.5, 0.4688, 0.5, 0.4688, 0.6255, 0.4375, 0.6255, 0.4375, 0.5, 0.4375, 0.5, 0.4375, 0.6255, 0.4063, 0.6255, 0.4062, 0.5, 0.4062, 0.5, 0.4063, 0.6255, 0.375, 0.6255, 0.375, 0.5, 0.375, 0.5, 0.375, 0.6255, 0.3437, 0.6255, 0.3438, 0.5, 0.3438, 0.5, 0.3437, 0.6255, 0.3125, 0.6255, 0.3125, 0.5, 0.3125, 0.5, 0.3125, 0.6255, 0.2812, 0.6255, 0.2812, 0.5, 0.2812, 0.5, 0.2812, 0.6255, 0.25, 0.6255, 0.25, 0.5, 0.25, 0.5, 0.25, 0.6255, 0.2188, 0.6255, 0.2188, 0.5, 0.2188, 0.5, 0.2188, 0.6255, 0.1875, 0.6255, 0.1875, 0.5, 0.1875, 0.5, 0.1875, 0.6255, 0.1562, 0.6255, 0.1562, 0.5, 0.1562, 0.5, 0.1562, 0.6255, 0.125, 0.6255, 0.125, 0.5, 0.125, 0.5, 0.125, 0.6255, 0.09375, 0.6255, 0.09375, 0.5, 0.09375, 0.5, 0.09375, 0.6255, 0.0625, 0.6255, 0.0625, 0.5, 0.0625, 0.5, 0.0625, 0.6255, 0.03125, 0.6255, 0.03125, 0.5, 0.03125, 0.5, 0.03125, 0.6255, 0.0, 0.6255, 0.0, 0.5, 1.0, 0.5, 1.0, 1.0, 0.9688, 1.0, 0.9688, 0.5, 0.9688, 0.5, 0.9688, 1.0, 0.9375, 1.0, 0.9375, 0.5, 0.9375, 0.5, 0.9375, 1.0, 0.9062, 1.0, 0.9062, 0.5, 0.9062, 0.5, 0.9062, 1.0, 0.875, 1.0, 0.875, 0.5, 0.875, 0.5, 0.875, 1.0, 0.8438, 1.0, 0.8438, 0.5, 0.8438, 0.5, 0.8438, 1.0, 0.8125, 1.0, 0.8125, 0.5, 0.8125, 0.5, 0.8125, 1.0, 0.7812, 1.0, 0.7812, 0.5, 0.7812, 0.5, 0.7812, 1.0, 0.75, 1.0, 0.75, 0.5, 0.75, 0.5, 0.75, 1.0, 0.7188, 1.0, 0.7188, 0.5, 0.7188, 0.5, 0.7188, 1.0, 0.6875, 1.0, 0.6875, 0.5, 0.6875, 0.5, 0.6875, 1.0, 0.6562, 1.0, 0.6562, 0.5, 0.6562, 0.5, 0.6562, 1.0, 0.625, 1.0, 0.625, 0.5, 0.625, 0.5, 0.625, 1.0, 0.5938, 1.0, 0.5938, 0.5, 0.5938, 0.5, 0.5938, 1.0, 0.5625, 1.0, 0.5625, 0.5, 0.5625, 0.5, 0.5625, 1.0, 0.5312, 1.0, 0.5312, 0.5, 0.5312, 0.5, 0.5312, 1.0, 0.5, 1.0, 0.5, 0.5, 0.5, 0.5, 0.5, 1.0, 0.4688, 1.0, 0.4688, 0.5, 0.4688, 0.5, 0.4688, 1.0, 0.4375, 1.0, 0.4375, 0.5, 0.4375, 0.5, 0.4375, 1.0, 0.4062, 1.0, 0.4062, 0.5, 0.4062, 0.5, 0.4062, 1.0, 0.375, 1.0, 0.375, 0.5, 0.375, 0.5, 0.375, 1.0, 0.3438, 1.0, 0.3438, 0.5, 0.3438, 0.5, 0.3438, 1.0, 0.3125, 1.0, 0.3125, 0.5, 0.3125, 0.5, 0.3125, 1.0, 0.2812, 1.0, 0.2812, 0.5, 0.2812, 0.5, 0.2812, 1.0, 0.25, 1.0, 0.25, 0.5, 0.25, 0.5, 0.25, 1.0, 0.2188, 1.0, 0.2188, 0.5, 0.2188, 0.5, 0.2188, 1.0, 0.1875, 1.0, 0.1875, 0.5, 0.1875, 0.5, 0.1875, 1.0, 0.1562, 1.0, 0.1562, 0.5, 0.1562, 0.5, 0.1562, 1.0, 0.125, 1.0, 0.125, 0.5, 0.125, 0.5, 0.125, 1.0, 0.09375, 1.0, 0.09375, 0.5, 0.09375, 0.5, 0.09375, 1.0, 0.0625, 1.0, 0.0625, 0.5, 0.8438, 1.0, 0.875, 1.0, 0.875, 1.0, 0.8438, 1.0, 0.0625, 0.5, 0.0625, 1.0, 0.03125, 1.0, 0.03125, 0.5, 0.03125, 0.5, 0.03125, 1.0, 0.0, 1.0, 0.0, 0.5, 0.7188, 0.5, 0.6875, 0.5, 0.6875, 0.5, 0.7188, 0.5, 0.75, 0.49, 0.7968, 0.4854, 0.8418, 0.4717, 0.8833, 0.4496, 0.9197, 0.4197, 0.9496, 0.3833, 0.9717, 0.3418, 0.9854, 0.2968, 0.99, 0.25, 0.9854, 0.2032, 0.9717, 0.1582, 0.9496, 0.1167, 0.9197, 0.08029, 0.8833, 0.05045, 0.8418, 0.02827, 0.7968, 0.01461, 0.75, 0.01, 0.7032, 0.01461, 0.6582, 0.02827, 0.6167, 0.05045, 0.5803, 0.08029, 0.5504, 0.1167, 0.5283, 0.1582, 0.5146, 0.2032, 0.51, 0.25, 0.5146, 0.2968, 0.5283, 0.3418, 0.5504, 0.3833, 0.5803, 0.4197, 0.6167, 0.4496, 0.6582, 0.4717, 0.7032, 0.4854, 0.4375, 0.5, 0.4062, 0.5, 0.4062, 0.5, 0.4375, 0.5, 0.1562, 0.5, 0.125, 0.5, 0.125, 0.5, 0.1562, 0.5, 0.8438, 0.5, 0.8125, 0.5, 0.8125, 0.5, 0.8438, 0.5, 0.5625, 0.5, 0.5312, 0.5, 0.5312, 0.5, 0.5625, 0.5, 0.2812, 0.5, 0.25, 0.5, 0.25, 0.5, 0.2812, 0.5, 0.9688, 0.5, 0.9375, 0.5, 0.9375, 0.5, 0.9688, 0.5, 0.6875, 0.5, 0.6562, 0.5, 0.6562, 0.5, 0.6875, 0.5, 0.4062, 0.5, 0.375, 0.5, 0.375, 0.5, 0.4062, 0.5, 0.125, 0.5, 0.09375, 0.5, 0.09375, 0.5, 0.125, 0.5, 0.8125, 0.5, 0.7812, 0.5, 0.7812, 0.5, 0.8125, 0.5, 0.5312, 0.5, 0.5, 0.5, 0.5, 0.5, 0.5312, 0.5, 0.25, 0.5, 0.2188, 0.5, 0.2188, 0.5, 0.25, 0.5, 0.9375, 0.5, 0.9062, 0.5, 0.9062, 0.5, 0.9375, 0.5, 0.6562, 0.5, 0.625, 0.5, 0.625, 0.5, 0.6562, 0.5, 0.375, 0.5, 0.3438, 0.5, 0.3438, 0.5, 0.375, 0.5, 0.09375, 0.5, 0.0625, 0.5, 0.0625, 0.5, 0.09375, 0.5, 0.7812, 0.5, 0.75, 0.5, 0.75, 0.5, 0.7812, 0.5, 0.5, 0.5, 0.4688, 0.5, 0.4688, 0.5, 0.5, 0.5, 0.2188, 0.5, 0.1875, 0.5, 0.1875, 0.5, 0.2188, 0.5, 0.9062, 0.5, 0.875, 0.5, 0.875, 0.5, 0.9062, 0.5, 0.625, 0.5, 0.5938, 0.5, 0.5938, 0.5, 0.625, 0.5, 0.3438, 0.5, 0.3125, 0.5, 0.3125, 0.5, 0.3438, 0.5, 0.0625, 0.5, 0.03125, 0.5, 0.03125, 0.5, 0.0625, 0.5, 0.75, 0.5, 0.7188, 0.5, 0.7188, 0.5, 0.75, 0.5, 0.4688, 0.5, 0.4375, 0.5, 0.4375, 0.5, 0.4688, 0.5, 0.1875, 0.5, 0.1562, 0.5, 0.1562, 0.5, 0.1875, 0.5, 0.875, 0.5, 0.8438, 0.5, 0.8438, 0.5, 0.875, 0.5, 0.5938, 0.5, 0.5625, 0.5, 0.5625, 0.5, 0.5938, 0.5, 1.0, 0.5, 0.9688, 0.5, 0.9688, 0.5, 1.0, 0.5, 0.3125, 0.5, 0.2812, 0.5, 0.2812, 0.5, 0.3125, 0.5, 0.03125, 0.5, 0.0, 0.5, 0.0, 0.5, 0.03125, 0.5, 0.2968, 0.4854, 0.25, 0.49, 0.2032, 0.4854, 0.1582, 0.4717, 0.1167, 0.4496, 0.08029, 0.4197, 0.05045, 0.3833, 0.02827, 0.3418, 0.01461, 0.2968, 0.01, 0.25, 0.01461, 0.2032, 0.02827, 0.1582, 0.05045, 0.1167, 0.08029, 0.08029, 0.1167, 0.05045, 0.1582, 0.02827, 0.2032, 0.01461, 0.25, 0.01, 0.2968, 0.01461, 0.3418, 0.02827, 0.3833, 0.05045, 0.4197, 0.08029, 0.4496, 0.1167, 0.4717, 0.1582, 0.4854, 0.2032, 0.49, 0.25, 0.4854, 0.2968, 0.4717, 0.3418, 0.4496, 0.3833, 0.4197, 0.4197, 0.3833, 0.4496, 0.3418, 0.4717, 0.5625, 1.0, 0.5938, 1.0, 0.5938, 1.0, 0.5625, 1.0, 0.2812, 1.0, 0.3125, 1.0, 0.3125, 1.0, 0.2812, 1.0, 0.9688, 1.0, 1.0, 1.0, 1.0, 1.0, 0.9688, 1.0, 0.0, 1.0, 0.03125, 1.0, 0.03125, 1.0, 0.0, 1.0, 0.6875, 1.0, 0.7188, 1.0, 0.7188, 1.0, 0.6875, 1.0, 0.4062, 1.0, 0.4375, 1.0, 0.4375, 1.0, 0.4062, 1.0, 0.125, 1.0, 0.1562, 1.0, 0.1562, 1.0, 0.125, 1.0, 0.8125, 1.0, 0.8438, 1.0, 0.8438, 1.0, 0.8125, 1.0, 0.5312, 1.0, 0.5625, 1.0, 0.5625, 1.0, 0.5312, 1.0, 0.25, 1.0, 0.2812, 1.0, 0.2812, 1.0, 0.25, 1.0, 0.9375, 1.0, 0.9688, 1.0, 0.9688, 1.0, 0.9375, 1.0, 0.6562, 1.0, 0.6875, 1.0, 0.6875, 1.0, 0.6562, 1.0, 0.375, 1.0, 0.4062, 1.0, 0.4062, 1.0, 0.375, 1.0, 0.09375, 1.0, 0.125, 1.0, 0.125, 1.0, 0.09375, 1.0, 0.7812, 1.0, 0.8125, 1.0, 0.8125, 1.0, 0.7812, 1.0, 0.5, 1.0, 0.5312, 1.0, 0.5312, 1.0, 0.5, 1.0, 0.2188, 1.0, 0.25, 1.0, 0.25, 1.0, 0.2188, 1.0, 0.9062, 1.0, 0.9375, 1.0, 0.9375, 1.0, 0.9062, 1.0, 0.625, 1.0, 0.6562, 1.0, 0.6562, 1.0, 0.625, 1.0, 0.3438, 1.0, 0.375, 1.0, 0.375, 1.0, 0.3438, 1.0, 0.0625, 1.0, 0.09375, 1.0, 0.09375, 1.0, 0.0625, 1.0, 0.75, 1.0, 0.7812, 1.0, 0.7812, 1.0, 0.75, 1.0, 0.4688, 1.0, 0.5, 1.0, 0.5, 1.0, 0.4688, 1.0, 0.1875, 1.0, 0.2188, 1.0, 0.2188, 1.0, 0.1875, 1.0, 0.875, 1.0, 0.9062, 1.0, 0.9062, 1.0, 0.875, 1.0, 0.5938, 1.0, 0.625, 1.0, 0.625, 1.0, 0.5938, 1.0, 0.3125, 1.0, 0.3438, 1.0, 0.3438, 1.0, 0.3125, 1.0, 0.03125, 1.0, 0.0625, 1.0, 0.0625, 1.0, 0.03125, 1.0, 0.7188, 1.0, 0.75, 1.0, 0.75, 1.0, 0.7188, 1.0, 0.4375, 1.0, 0.4688, 1.0, 0.4688, 1.0, 0.4375, 1.0, 0.1562, 1.0, 0.1875, 1.0, 0.1875, 1.0, 0.1562, 1.0])
me_cylinder.materials.append(mat_material_002)
me_cylinder.update()
me_cylinder_001 = bpy.data.meshes.new('Cylinder.001')
me_cylinder_001.from_pydata([(0.0, 0.929, 0.7523), (0.0, 0.9389, 0.8905), (0.1812, 0.9112, 0.7523), (0.1832, 0.9208, 0.8905), (0.3555, 0.8583, 0.7523), (0.3593, 0.8674, 0.8905), (0.5162, 0.7725, 0.7523), (0.5216, 0.7807, 0.8905), (0.6569, 0.6569, 0.7523), (0.6639, 0.6639, 0.8905), (0.7725, 0.5162, 0.7523), (0.7807, 0.5216, 0.8905), (0.8583, 0.3555, 0.7523), (0.8674, 0.3593, 0.8905), (0.9112, 0.1812, 0.7523), (0.9208, 0.1832, 0.8905), (0.929, 6.362e-10, 0.7523), (0.9389, 5.481e-10, 0.8905), (0.9112, -0.1812, 0.7523), (0.9208, -0.1832, 0.8905), (0.8583, -0.3555, 0.7523), (0.8674, -0.3593, 0.8905), (0.7725, -0.5162, 0.7523), (0.7807, -0.5216, 0.8905), (0.6569, -0.6569, 0.7523), (0.6639, -0.6639, 0.8905), (0.5162, -0.7725, 0.7523), (0.5216, -0.7807, 0.8905), (0.3555, -0.8583, 0.7523), (0.3593, -0.8674, 0.8905), (0.1812, -0.9112, 0.7523), (0.1832, -0.9208, 0.8905), (0.0, -0.929, 0.7523), (0.0, -0.9389, 0.8905), (-0.1812, -0.9112, 0.7523), (-0.1832, -0.9208, 0.8905), (-0.3555, -0.8583, 0.7523), (-0.3593, -0.8674, 0.8905), (-0.5162, -0.7725, 0.7523), (-0.5216, -0.7807, 0.8905), (-0.6569, -0.6569, 0.7523), (-0.6639, -0.6639, 0.8905), (-0.7725, -0.5162, 0.7523), (-0.7807, -0.5216, 0.8905), (-0.8583, -0.3555, 0.7523), (-0.8674, -0.3593, 0.8905), (-0.9112, -0.1812, 0.7523), (-0.9208, -0.1832, 0.8905), (-0.929, 6.362e-10, 0.7523), (-0.9389, 5.481e-10, 0.8905), (-0.9112, 0.1812, 0.7523), (-0.9208, 0.1832, 0.8905), (-0.8583, 0.3555, 0.7523), (-0.8674, 0.3593, 0.8905), (-0.7725, 0.5162, 0.7523), (-0.7807, 0.5216, 0.8905), (-0.6569, 0.6569, 0.7523), (-0.6639, 0.6639, 0.8905), (-0.5162, 0.7725, 0.7523), (-0.5216, 0.7807, 0.8905), (-0.3555, 0.8583, 0.7523), (-0.3593, 0.8674, 0.8905), (-0.1812, 0.9112, 0.7523), (-0.1832, 0.9208, 0.8905)], [], [(0, 1, 3, 2), (2, 3, 5, 4), (4, 5, 7, 6), (6, 7, 9, 8), (8, 9, 11, 10), (10, 11, 13, 12), (12, 13, 15, 14), (14, 15, 17, 16), (16, 17, 19, 18), (18, 19, 21, 20), (20, 21, 23, 22), (22, 23, 25, 24), (24, 25, 27, 26), (26, 27, 29, 28), (28, 29, 31, 30), (30, 31, 33, 32), (32, 33, 35, 34), (34, 35, 37, 36), (36, 37, 39, 38), (38, 39, 41, 40), (40, 41, 43, 42), (42, 43, 45, 44), (44, 45, 47, 46), (46, 47, 49, 48), (48, 49, 51, 50), (50, 51, 53, 52), (52, 53, 55, 54), (54, 55, 57, 56), (56, 57, 59, 58), (58, 59, 61, 60), (3, 1, 63, 61, 59, 57, 55, 53, 51, 49, 47, 45, 43, 41, 39, 37, 35, 33, 31, 29, 27, 25, 23, 21, 19, 17, 15, 13, 11, 9, 7, 5), (60, 61, 63, 62), (62, 63, 1, 0), (0, 2, 4, 6, 8, 10, 12, 14, 16, 18, 20, 22, 24, 26, 28, 30, 32, 34, 36, 38, 40, 42, 44, 46, 48, 50, 52, 54, 56, 58, 60, 62)])
me_cylinder_001.polygons.foreach_set('use_smooth', [True] * 34)
_uv = me_cylinder_001.uv_layers.new(name='UVMap')
_uv.uv.foreach_set('vector', [1.0, 0.5, 1.0, 1.0, 0.9688, 1.0, 0.9688, 0.5, 0.9688, 0.5, 0.9688, 1.0, 0.9375, 1.0, 0.9375, 0.5, 0.9375, 0.5, 0.9375, 1.0, 0.9062, 1.0, 0.9062, 0.5, 0.9062, 0.5, 0.9062, 1.0, 0.875, 1.0, 0.875, 0.5, 0.875, 0.5, 0.875, 1.0, 0.8438, 1.0, 0.8438, 0.5, 0.8438, 0.5, 0.8438, 1.0, 0.8125, 1.0, 0.8125, 0.5, 0.8125, 0.5, 0.8125, 1.0, 0.7812, 1.0, 0.7812, 0.5, 0.7812, 0.5, 0.7812, 1.0, 0.75, 1.0, 0.75, 0.5, 0.75, 0.5, 0.75, 1.0, 0.7188, 1.0, 0.7188, 0.5, 0.7188, 0.5, 0.7188, 1.0, 0.6875, 1.0, 0.6875, 0.5, 0.6875, 0.5, 0.6875, 1.0, 0.6562, 1.0, 0.6562, 0.5, 0.6562, 0.5, 0.6562, 1.0, 0.625, 1.0, 0.625, 0.5, 0.625, 0.5, 0.625, 1.0, 0.5938, 1.0, 0.5938, 0.5, 0.5938, 0.5, 0.5938, 1.0, 0.5625, 1.0, 0.5625, 0.5, 0.5625, 0.5, 0.5625, 1.0, 0.5312, 1.0, 0.5312, 0.5, 0.5312, 0.5, 0.5312, 1.0, 0.5, 1.0, 0.5, 0.5, 0.5, 0.5, 0.5, 1.0, 0.4688, 1.0, 0.4688, 0.5, 0.4688, 0.5, 0.4688, 1.0, 0.4375, 1.0, 0.4375, 0.5, 0.4375, 0.5, 0.4375, 1.0, 0.4062, 1.0, 0.4062, 0.5, 0.4062, 0.5, 0.4062, 1.0, 0.375, 1.0, 0.375, 0.5, 0.375, 0.5, 0.375, 1.0, 0.3438, 1.0, 0.3438, 0.5, 0.3438, 0.5, 0.3438, 1.0, 0.3125, 1.0, 0.3125, 0.5, 0.3125, 0.5, 0.3125, 1.0, 0.2812, 1.0, 0.2812, 0.5, 0.2812, 0.5, 0.2812, 1.0, 0.25, 1.0, 0.25, 0.5, 0.25, 0.5, 0.25, 1.0, 0.2188, 1.0, 0.2188, 0.5, 0.2188, 0.5, 0.2188, 1.0, 0.1875, 1.0, 0.1875, 0.5, 0.1875, 0.5, 0.1875, 1.0, 0.1562, 1.0, 0.1562, 0.5, 0.1562, 0.5, 0.1562, 1.0, 0.125, 1.0, 0.125, 0.5, 0.125, 0.5, 0.125, 1.0, 0.09375, 1.0, 0.09375, 0.5, 0.09375, 0.5, 0.09375, 1.0, 0.0625, 1.0, 0.0625, 0.5, 0.2968, 0.4854, 0.25, 0.49, 0.2032, 0.4854, 0.1582, 0.4717, 0.1167, 0.4496, 0.08029, 0.4197, 0.05045, 0.3833, 0.02827, 0.3418, 0.01461, 0.2968, 0.01, 0.25, 0.01461, 0.2032, 0.02827, 0.1582, 0.05045, 0.1167, 0.08029, 0.08029, 0.1167, 0.05045, 0.1582, 0.02827, 0.2032, 0.01461, 0.25, 0.01, 0.2968, 0.01461, 0.3418, 0.02827, 0.3833, 0.05045, 0.4197, 0.08029, 0.4496, 0.1167, 0.4717, 0.1582, 0.4854, 0.2032, 0.49, 0.25, 0.4854, 0.2968, 0.4717, 0.3418, 0.4496, 0.3833, 0.4197, 0.4197, 0.3833, 0.4496, 0.3418, 0.4717, 0.0625, 0.5, 0.0625, 1.0, 0.03125, 1.0, 0.03125, 0.5, 0.03125, 0.5, 0.03125, 1.0, 0.0, 1.0, 0.0, 0.5, 0.75, 0.49, 0.7968, 0.4854, 0.8418, 0.4717, 0.8833, 0.4496, 0.9197, 0.4197, 0.9496, 0.3833, 0.9717, 0.3418, 0.9854, 0.2968, 0.99, 0.25, 0.9854, 0.2032, 0.9717, 0.1582, 0.9496, 0.1167, 0.9197, 0.08029, 0.8833, 0.05045, 0.8418, 0.02827, 0.7968, 0.01461, 0.75, 0.01, 0.7032, 0.01461, 0.6582, 0.02827, 0.6167, 0.05045, 0.5803, 0.08029, 0.5504, 0.1167, 0.5283, 0.1582, 0.5146, 0.2032, 0.51, 0.25, 0.5146, 0.2968, 0.5283, 0.3418, 0.5504, 0.3833, 0.5803, 0.4197, 0.6167, 0.4496, 0.6582, 0.4717, 0.7032, 0.4854])
me_cylinder_001.materials.append(mat_material_003)
me_cylinder_001.update()
me_cylinder_002 = bpy.data.meshes.new('Cylinder.002')
me_cylinder_002.from_pydata([(0.0, 0.929, 0.7523), (0.0, 0.9389, 0.8905), (0.1812, 0.9112, 0.7523), (0.1832, 0.9208, 0.8905), (0.3555, 0.8583, 0.7523), (0.3593, 0.8674, 0.8905), (0.5162, 0.7725, 0.7523), (0.5216, 0.7807, 0.8905), (0.6569, 0.6569, 0.7523), (0.6639, 0.6639, 0.8905), (0.7725, 0.5162, 0.7523), (0.7807, 0.5216, 0.8905), (0.8583, 0.3555, 0.7523), (0.8674, 0.3593, 0.8905), (0.9112, 0.1812, 0.7523), (0.9208, 0.1832, 0.8905), (0.929, 6.362e-10, 0.7523), (0.9389, 5.481e-10, 0.8905), (0.9112, -0.1812, 0.7523), (0.9208, -0.1832, 0.8905), (0.8583, -0.3555, 0.7523), (0.8674, -0.3593, 0.8905), (0.7725, -0.5162, 0.7523), (0.7807, -0.5216, 0.8905), (0.6569, -0.6569, 0.7523), (0.6639, -0.6639, 0.8905), (0.5162, -0.7725, 0.7523), (0.5216, -0.7807, 0.8905), (0.3555, -0.8583, 0.7523), (0.3593, -0.8674, 0.8905), (0.1812, -0.9112, 0.7523), (0.1832, -0.9208, 0.8905), (0.0, -0.929, 0.7523), (0.0, -0.9389, 0.8905), (-0.1812, -0.9112, 0.7523), (-0.1832, -0.9208, 0.8905), (-0.3555, -0.8583, 0.7523), (-0.3593, -0.8674, 0.8905), (-0.5162, -0.7725, 0.7523), (-0.5216, -0.7807, 0.8905), (-0.6569, -0.6569, 0.7523), (-0.6639, -0.6639, 0.8905), (-0.7725, -0.5162, 0.7523), (-0.7807, -0.5216, 0.8905), (-0.8583, -0.3555, 0.7523), (-0.8674, -0.3593, 0.8905), (-0.9112, -0.1812, 0.7523), (-0.9208, -0.1832, 0.8905), (-0.929, 6.362e-10, 0.7523), (-0.9389, 5.481e-10, 0.8905), (-0.9112, 0.1812, 0.7523), (-0.9208, 0.1832, 0.8905), (-0.8583, 0.3555, 0.7523), (-0.8674, 0.3593, 0.8905), (-0.7725, 0.5162, 0.7523), (-0.7807, 0.5216, 0.8905), (-0.6569, 0.6569, 0.7523), (-0.6639, 0.6639, 0.8905), (-0.5162, 0.7725, 0.7523), (-0.5216, 0.7807, 0.8905), (-0.3555, 0.8583, 0.7523), (-0.3593, 0.8674, 0.8905), (-0.1812, 0.9112, 0.7523), (-0.1832, 0.9208, 0.8905)], [], [(0, 1, 3, 2), (2, 3, 5, 4), (4, 5, 7, 6), (6, 7, 9, 8), (8, 9, 11, 10), (10, 11, 13, 12), (12, 13, 15, 14), (14, 15, 17, 16), (16, 17, 19, 18), (18, 19, 21, 20), (20, 21, 23, 22), (22, 23, 25, 24), (24, 25, 27, 26), (26, 27, 29, 28), (28, 29, 31, 30), (30, 31, 33, 32), (32, 33, 35, 34), (34, 35, 37, 36), (36, 37, 39, 38), (38, 39, 41, 40), (40, 41, 43, 42), (42, 43, 45, 44), (44, 45, 47, 46), (46, 47, 49, 48), (48, 49, 51, 50), (50, 51, 53, 52), (52, 53, 55, 54), (54, 55, 57, 56), (56, 57, 59, 58), (58, 59, 61, 60), (3, 1, 63, 61, 59, 57, 55, 53, 51, 49, 47, 45, 43, 41, 39, 37, 35, 33, 31, 29, 27, 25, 23, 21, 19, 17, 15, 13, 11, 9, 7, 5), (60, 61, 63, 62), (62, 63, 1, 0), (0, 2, 4, 6, 8, 10, 12, 14, 16, 18, 20, 22, 24, 26, 28, 30, 32, 34, 36, 38, 40, 42, 44, 46, 48, 50, 52, 54, 56, 58, 60, 62)])
me_cylinder_002.polygons.foreach_set('use_smooth', [True] * 34)
_uv = me_cylinder_002.uv_layers.new(name='UVMap')
_uv.uv.foreach_set('vector', [1.0, 0.5, 1.0, 1.0, 0.9688, 1.0, 0.9688, 0.5, 0.9688, 0.5, 0.9688, 1.0, 0.9375, 1.0, 0.9375, 0.5, 0.9375, 0.5, 0.9375, 1.0, 0.9062, 1.0, 0.9062, 0.5, 0.9062, 0.5, 0.9062, 1.0, 0.875, 1.0, 0.875, 0.5, 0.875, 0.5, 0.875, 1.0, 0.8438, 1.0, 0.8438, 0.5, 0.8438, 0.5, 0.8438, 1.0, 0.8125, 1.0, 0.8125, 0.5, 0.8125, 0.5, 0.8125, 1.0, 0.7812, 1.0, 0.7812, 0.5, 0.7812, 0.5, 0.7812, 1.0, 0.75, 1.0, 0.75, 0.5, 0.75, 0.5, 0.75, 1.0, 0.7188, 1.0, 0.7188, 0.5, 0.7188, 0.5, 0.7188, 1.0, 0.6875, 1.0, 0.6875, 0.5, 0.6875, 0.5, 0.6875, 1.0, 0.6562, 1.0, 0.6562, 0.5, 0.6562, 0.5, 0.6562, 1.0, 0.625, 1.0, 0.625, 0.5, 0.625, 0.5, 0.625, 1.0, 0.5938, 1.0, 0.5938, 0.5, 0.5938, 0.5, 0.5938, 1.0, 0.5625, 1.0, 0.5625, 0.5, 0.5625, 0.5, 0.5625, 1.0, 0.5312, 1.0, 0.5312, 0.5, 0.5312, 0.5, 0.5312, 1.0, 0.5, 1.0, 0.5, 0.5, 0.5, 0.5, 0.5, 1.0, 0.4688, 1.0, 0.4688, 0.5, 0.4688, 0.5, 0.4688, 1.0, 0.4375, 1.0, 0.4375, 0.5, 0.4375, 0.5, 0.4375, 1.0, 0.4062, 1.0, 0.4062, 0.5, 0.4062, 0.5, 0.4062, 1.0, 0.375, 1.0, 0.375, 0.5, 0.375, 0.5, 0.375, 1.0, 0.3438, 1.0, 0.3438, 0.5, 0.3438, 0.5, 0.3438, 1.0, 0.3125, 1.0, 0.3125, 0.5, 0.3125, 0.5, 0.3125, 1.0, 0.2812, 1.0, 0.2812, 0.5, 0.2812, 0.5, 0.2812, 1.0, 0.25, 1.0, 0.25, 0.5, 0.25, 0.5, 0.25, 1.0, 0.2188, 1.0, 0.2188, 0.5, 0.2188, 0.5, 0.2188, 1.0, 0.1875, 1.0, 0.1875, 0.5, 0.1875, 0.5, 0.1875, 1.0, 0.1562, 1.0, 0.1562, 0.5, 0.1562, 0.5, 0.1562, 1.0, 0.125, 1.0, 0.125, 0.5, 0.125, 0.5, 0.125, 1.0, 0.09375, 1.0, 0.09375, 0.5, 0.09375, 0.5, 0.09375, 1.0, 0.0625, 1.0, 0.0625, 0.5, 0.2968, 0.4854, 0.25, 0.49, 0.2032, 0.4854, 0.1582, 0.4717, 0.1167, 0.4496, 0.08029, 0.4197, 0.05045, 0.3833, 0.02827, 0.3418, 0.01461, 0.2968, 0.01, 0.25, 0.01461, 0.2032, 0.02827, 0.1582, 0.05045, 0.1167, 0.08029, 0.08029, 0.1167, 0.05045, 0.1582, 0.02827, 0.2032, 0.01461, 0.25, 0.01, 0.2968, 0.01461, 0.3418, 0.02827, 0.3833, 0.05045, 0.4197, 0.08029, 0.4496, 0.1167, 0.4717, 0.1582, 0.4854, 0.2032, 0.49, 0.25, 0.4854, 0.2968, 0.4717, 0.3418, 0.4496, 0.3833, 0.4197, 0.4197, 0.3833, 0.4496, 0.3418, 0.4717, 0.0625, 0.5, 0.0625, 1.0, 0.03125, 1.0, 0.03125, 0.5, 0.03125, 0.5, 0.03125, 1.0, 0.0, 1.0, 0.0, 0.5, 0.75, 0.49, 0.7968, 0.4854, 0.8418, 0.4717, 0.8833, 0.4496, 0.9197, 0.4197, 0.9496, 0.3833, 0.9717, 0.3418, 0.9854, 0.2968, 0.99, 0.25, 0.9854, 0.2032, 0.9717, 0.1582, 0.9496, 0.1167, 0.9197, 0.08029, 0.8833, 0.05045, 0.8418, 0.02827, 0.7968, 0.01461, 0.75, 0.01, 0.7032, 0.01461, 0.6582, 0.02827, 0.6167, 0.05045, 0.5803, 0.08029, 0.5504, 0.1167, 0.5283, 0.1582, 0.5146, 0.2032, 0.51, 0.25, 0.5146, 0.2968, 0.5283, 0.3418, 0.5504, 0.3833, 0.5803, 0.4197, 0.6167, 0.4496, 0.6582, 0.4717, 0.7032, 0.4854])
me_cylinder_002.materials.append(mat_material_001)
me_cylinder_002.update()
me_cylinder_003 = bpy.data.meshes.new('Cylinder.003')
me_cylinder_003.from_pydata([(0.0, 0.929, 0.7523), (0.0, 0.9389, 0.8905), (0.1812, 0.9112, 0.7523), (0.1832, 0.9208, 0.8905), (0.3555, 0.8583, 0.7523), (0.3593, 0.8674, 0.8905), (0.5162, 0.7725, 0.7523), (0.5216, 0.7807, 0.8905), (0.6569, 0.6569, 0.7523), (0.6639, 0.6639, 0.8905), (0.7725, 0.5162, 0.7523), (0.7807, 0.5216, 0.8905), (0.8583, 0.3555, 0.7523), (0.8674, 0.3593, 0.8905), (0.9112, 0.1812, 0.7523), (0.9208, 0.1832, 0.8905), (0.929, 6.362e-10, 0.7523), (0.9389, 5.481e-10, 0.8905), (0.9112, -0.1812, 0.7523), (0.9208, -0.1832, 0.8905), (0.8583, -0.3555, 0.7523), (0.8674, -0.3593, 0.8905), (0.7725, -0.5162, 0.7523), (0.7807, -0.5216, 0.8905), (0.6569, -0.6569, 0.7523), (0.6639, -0.6639, 0.8905), (0.5162, -0.7725, 0.7523), (0.5216, -0.7807, 0.8905), (0.3555, -0.8583, 0.7523), (0.3593, -0.8674, 0.8905), (0.1812, -0.9112, 0.7523), (0.1832, -0.9208, 0.8905), (0.0, -0.929, 0.7523), (0.0, -0.9389, 0.8905), (-0.1812, -0.9112, 0.7523), (-0.1832, -0.9208, 0.8905), (-0.3555, -0.8583, 0.7523), (-0.3593, -0.8674, 0.8905), (-0.5162, -0.7725, 0.7523), (-0.5216, -0.7807, 0.8905), (-0.6569, -0.6569, 0.7523), (-0.6639, -0.6639, 0.8905), (-0.7725, -0.5162, 0.7523), (-0.7807, -0.5216, 0.8905), (-0.8583, -0.3555, 0.7523), (-0.8674, -0.3593, 0.8905), (-0.9112, -0.1812, 0.7523), (-0.9208, -0.1832, 0.8905), (-0.929, 6.362e-10, 0.7523), (-0.9389, 5.481e-10, 0.8905), (-0.9112, 0.1812, 0.7523), (-0.9208, 0.1832, 0.8905), (-0.8583, 0.3555, 0.7523), (-0.8674, 0.3593, 0.8905), (-0.7725, 0.5162, 0.7523), (-0.7807, 0.5216, 0.8905), (-0.6569, 0.6569, 0.7523), (-0.6639, 0.6639, 0.8905), (-0.5162, 0.7725, 0.7523), (-0.5216, 0.7807, 0.8905), (-0.3555, 0.8583, 0.7523), (-0.3593, 0.8674, 0.8905), (-0.1812, 0.9112, 0.7523), (-0.1832, 0.9208, 0.8905)], [], [(0, 1, 3, 2), (2, 3, 5, 4), (4, 5, 7, 6), (6, 7, 9, 8), (8, 9, 11, 10), (10, 11, 13, 12), (12, 13, 15, 14), (14, 15, 17, 16), (16, 17, 19, 18), (18, 19, 21, 20), (20, 21, 23, 22), (22, 23, 25, 24), (24, 25, 27, 26), (26, 27, 29, 28), (28, 29, 31, 30), (30, 31, 33, 32), (32, 33, 35, 34), (34, 35, 37, 36), (36, 37, 39, 38), (38, 39, 41, 40), (40, 41, 43, 42), (42, 43, 45, 44), (44, 45, 47, 46), (46, 47, 49, 48), (48, 49, 51, 50), (50, 51, 53, 52), (52, 53, 55, 54), (54, 55, 57, 56), (56, 57, 59, 58), (58, 59, 61, 60), (3, 1, 63, 61, 59, 57, 55, 53, 51, 49, 47, 45, 43, 41, 39, 37, 35, 33, 31, 29, 27, 25, 23, 21, 19, 17, 15, 13, 11, 9, 7, 5), (60, 61, 63, 62), (62, 63, 1, 0), (0, 2, 4, 6, 8, 10, 12, 14, 16, 18, 20, 22, 24, 26, 28, 30, 32, 34, 36, 38, 40, 42, 44, 46, 48, 50, 52, 54, 56, 58, 60, 62)])
me_cylinder_003.polygons.foreach_set('use_smooth', [True] * 34)
_uv = me_cylinder_003.uv_layers.new(name='UVMap')
_uv.uv.foreach_set('vector', [1.0, 0.5, 1.0, 1.0, 0.9688, 1.0, 0.9688, 0.5, 0.9688, 0.5, 0.9688, 1.0, 0.9375, 1.0, 0.9375, 0.5, 0.9375, 0.5, 0.9375, 1.0, 0.9062, 1.0, 0.9062, 0.5, 0.9062, 0.5, 0.9062, 1.0, 0.875, 1.0, 0.875, 0.5, 0.875, 0.5, 0.875, 1.0, 0.8438, 1.0, 0.8438, 0.5, 0.8438, 0.5, 0.8438, 1.0, 0.8125, 1.0, 0.8125, 0.5, 0.8125, 0.5, 0.8125, 1.0, 0.7812, 1.0, 0.7812, 0.5, 0.7812, 0.5, 0.7812, 1.0, 0.75, 1.0, 0.75, 0.5, 0.75, 0.5, 0.75, 1.0, 0.7188, 1.0, 0.7188, 0.5, 0.7188, 0.5, 0.7188, 1.0, 0.6875, 1.0, 0.6875, 0.5, 0.6875, 0.5, 0.6875, 1.0, 0.6562, 1.0, 0.6562, 0.5, 0.6562, 0.5, 0.6562, 1.0, 0.625, 1.0, 0.625, 0.5, 0.625, 0.5, 0.625, 1.0, 0.5938, 1.0, 0.5938, 0.5, 0.5938, 0.5, 0.5938, 1.0, 0.5625, 1.0, 0.5625, 0.5, 0.5625, 0.5, 0.5625, 1.0, 0.5312, 1.0, 0.5312, 0.5, 0.5312, 0.5, 0.5312, 1.0, 0.5, 1.0, 0.5, 0.5, 0.5, 0.5, 0.5, 1.0, 0.4688, 1.0, 0.4688, 0.5, 0.4688, 0.5, 0.4688, 1.0, 0.4375, 1.0, 0.4375, 0.5, 0.4375, 0.5, 0.4375, 1.0, 0.4062, 1.0, 0.4062, 0.5, 0.4062, 0.5, 0.4062, 1.0, 0.375, 1.0, 0.375, 0.5, 0.375, 0.5, 0.375, 1.0, 0.3438, 1.0, 0.3438, 0.5, 0.3438, 0.5, 0.3438, 1.0, 0.3125, 1.0, 0.3125, 0.5, 0.3125, 0.5, 0.3125, 1.0, 0.2812, 1.0, 0.2812, 0.5, 0.2812, 0.5, 0.2812, 1.0, 0.25, 1.0, 0.25, 0.5, 0.25, 0.5, 0.25, 1.0, 0.2188, 1.0, 0.2188, 0.5, 0.2188, 0.5, 0.2188, 1.0, 0.1875, 1.0, 0.1875, 0.5, 0.1875, 0.5, 0.1875, 1.0, 0.1562, 1.0, 0.1562, 0.5, 0.1562, 0.5, 0.1562, 1.0, 0.125, 1.0, 0.125, 0.5, 0.125, 0.5, 0.125, 1.0, 0.09375, 1.0, 0.09375, 0.5, 0.09375, 0.5, 0.09375, 1.0, 0.0625, 1.0, 0.0625, 0.5, 0.2968, 0.4854, 0.25, 0.49, 0.2032, 0.4854, 0.1582, 0.4717, 0.1167, 0.4496, 0.08029, 0.4197, 0.05045, 0.3833, 0.02827, 0.3418, 0.01461, 0.2968, 0.01, 0.25, 0.01461, 0.2032, 0.02827, 0.1582, 0.05045, 0.1167, 0.08029, 0.08029, 0.1167, 0.05045, 0.1582, 0.02827, 0.2032, 0.01461, 0.25, 0.01, 0.2968, 0.01461, 0.3418, 0.02827, 0.3833, 0.05045, 0.4197, 0.08029, 0.4496, 0.1167, 0.4717, 0.1582, 0.4854, 0.2032, 0.49, 0.25, 0.4854, 0.2968, 0.4717, 0.3418, 0.4496, 0.3833, 0.4197, 0.4197, 0.3833, 0.4496, 0.3418, 0.4717, 0.0625, 0.5, 0.0625, 1.0, 0.03125, 1.0, 0.03125, 0.5, 0.03125, 0.5, 0.03125, 1.0, 0.0, 1.0, 0.0, 0.5, 0.75, 0.49, 0.7968, 0.4854, 0.8418, 0.4717, 0.8833, 0.4496, 0.9197, 0.4197, 0.9496, 0.3833, 0.9717, 0.3418, 0.9854, 0.2968, 0.99, 0.25, 0.9854, 0.2032, 0.9717, 0.1582, 0.9496, 0.1167, 0.9197, 0.08029, 0.8833, 0.05045, 0.8418, 0.02827, 0.7968, 0.01461, 0.75, 0.01, 0.7032, 0.01461, 0.6582, 0.02827, 0.6167, 0.05045, 0.5803, 0.08029, 0.5504, 0.1167, 0.5283, 0.1582, 0.5146, 0.2032, 0.51, 0.25, 0.5146, 0.2968, 0.5283, 0.3418, 0.5504, 0.3833, 0.5803, 0.4197, 0.6167, 0.4496, 0.6582, 0.4717, 0.7032, 0.4854])
me_cylinder_003.materials.append(mat_material_004)
me_cylinder_003.update()

# ---- objects
ob_light = bpy.data.objects.new('Light', light_light)
ob_camera = bpy.data.objects.new('Camera', cam_camera)
ob_cylinder = bpy.data.objects.new('Cylinder', me_cylinder)
ob_cylinder_001 = bpy.data.objects.new('Cylinder.001', me_cylinder_001)
ob_cylinder_002 = bpy.data.objects.new('Cylinder.002', me_cylinder_002)
ob_cylinder_003 = bpy.data.objects.new('Cylinder.003', me_cylinder_003)

# ---- transforms, parenting, visibility, modifiers, constraints
ob_light.location = (4.068, -6.585, 4.585)
ob_light.rotation_euler = (0.6503, 0.05522, 1.866)
ob_light.lock_rotations_4d = False
ob_light.empty_display_type = 'ARROWS'
ob_light.color = (0.0, 0.0, 0.0, 0.0)
ob_light.lineart.crease_threshold = 0.0
ob_camera.location = (-0.2605, -9.64, 1.4)
ob_camera.rotation_euler = (1.408, -0.01594, -0.01948)
ob_camera.lock_rotations_4d = False
ob_camera.empty_display_type = 'ARROWS'
ob_camera.color = (0.0, 0.0, 0.0, 0.0)
ob_camera.display_type = 'WIRE'
ob_camera.lineart.crease_threshold = 0.0
ob_cylinder.location = (0.0, 0.0, 0.0)
ob_cylinder_001.location = (0.0, 0.0, 0.0)
ob_cylinder_001.scale = (1.246, 1.246, 0.9444)
_m = ob_cylinder_001.modifiers.new('Boolean', 'BOOLEAN')
_m.object = ob_cylinder
_m = ob_cylinder_001.modifiers.new('Smooth by Angle', 'NODES')
_m.node_group = ng_smooth_by_angle
_m.use_pin_to_last = True
_m.show_group_selector = False
ob_cylinder_002.location = (0.0, 0.0, -1.473)
ob_cylinder_002.scale = (1.246, 1.246, 0.9444)
_m = ob_cylinder_002.modifiers.new('Boolean', 'BOOLEAN')
_m.object = ob_cylinder
_m = ob_cylinder_002.modifiers.new('Smooth by Angle', 'NODES')
_m.node_group = ng_smooth_by_angle
_m.use_pin_to_last = True
_m.show_group_selector = False
ob_cylinder_003.location = (0.0, 0.0, -0.8252)
ob_cylinder_003.scale = (1.341, 1.341, 1.016)
_m = ob_cylinder_003.modifiers.new('Boolean', 'BOOLEAN')
_m.object = ob_cylinder
_m = ob_cylinder_003.modifiers.new('Smooth by Angle', 'NODES')
_m.node_group = ng_smooth_by_angle
_m.use_pin_to_last = True
_m.show_group_selector = False

# ---- collection membership
col_collection.objects.link(ob_light)
col_collection.objects.link(ob_camera)
col_collection.objects.link(ob_cylinder)
col_collection.objects.link(ob_cylinder_001)
col_collection.objects.link(ob_cylinder_002)
col_collection.objects.link(ob_cylinder_003)

# ---- scene / render settings (as saved in the file)
scene.camera = ob_camera
scene.frame_start = 1; scene.frame_end = 250; scene.frame_set(1)
scene.render.engine = 'BLENDER_EEVEE_NEXT'
bpy.context.view_layer.update()
